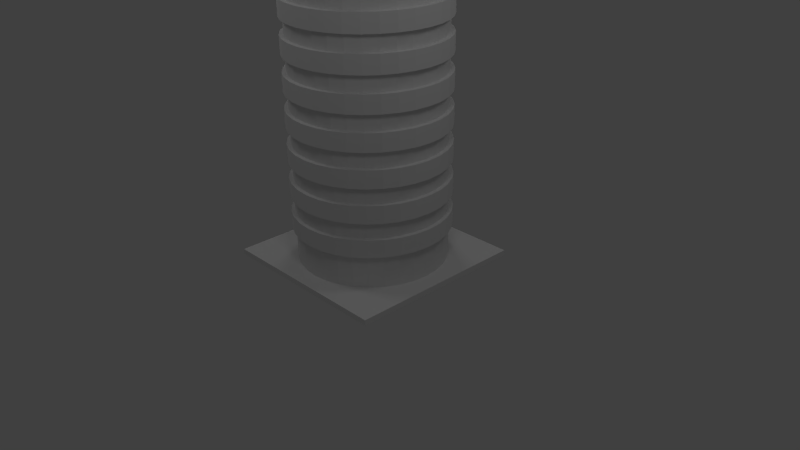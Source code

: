 # Source: pala003.blend  (saved by Blender 2.63.0; exported with 4.5.12 LTS)
import bpy
from mathutils import Matrix  # noqa: F401  (used for matrix-valued properties, if any)

bpy.ops.wm.read_factory_settings(use_empty=True)
scene = bpy.context.scene
scene.name = 'Scene'

# ---- collections
col_collection_1 = bpy.data.collections.new('Collection 1'); scene.collection.children.link(col_collection_1)

# ---- materials (node trees are filled in below, after node groups)
mat_material = bpy.data.materials.new('Material')
mat_material.alpha_threshold = 0.0
mat_material.use_transparent_shadow = False
mat_material.roughness = 0.5
mat_material.line_color = (0.0, 0.0, 0.0, 1.0)

# ---- material node trees

# ---- world
world_world = bpy.data.worlds.new('World'); scene.world = world_world
world_world.color = (0.05088, 0.05088, 0.05088)
world_world.use_sun_shadow = False
world_world.sun_shadow_jitter_overblur = 0.0
world_world.cycles.sampling_method = 'MANUAL'
world_world.cycles.sample_map_resolution = 256

# ---- cameras
cam_camera = bpy.data.cameras.new('Camera')
cam_camera.clip_end = 100.0
cam_camera.lens = 35.0
cam_camera.sensor_width = 32.0
cam_camera.sensor_height = 18.0
cam_camera.ortho_scale = 7.314
cam_camera.dof.focus_distance = 0.0
cam_camera.dof.aperture_fstop = 128.0

# ---- lights
light_lamp_003 = bpy.data.lights.new('Lamp.003', 'POINT')
light_lamp_003.transmission_factor = 0.0
light_lamp_003.cutoff_distance = 30.0
light_lamp_003.energy = 100.0
light_lamp_003.shadow_buffer_clip_start = 1.001
light_lamp_003.shadow_soft_size = 1.0
light_lamp_003.shadow_maximum_resolution = 0.006
light_lamp_003.use_absolute_resolution = True
light_lamp_003.cycles.use_multiple_importance_sampling = False
light_lamp_002 = bpy.data.lights.new('Lamp.002', 'POINT')
light_lamp_002.transmission_factor = 0.0
light_lamp_002.cutoff_distance = 30.0
light_lamp_002.energy = 100.0
light_lamp_002.shadow_buffer_clip_start = 1.001
light_lamp_002.shadow_soft_size = 1.0
light_lamp_002.shadow_maximum_resolution = 0.006
light_lamp_002.use_absolute_resolution = True
light_lamp_002.cycles.use_multiple_importance_sampling = False
light_lamp_001 = bpy.data.lights.new('Lamp.001', 'POINT')
light_lamp_001.transmission_factor = 0.0
light_lamp_001.cutoff_distance = 30.0
light_lamp_001.energy = 100.0
light_lamp_001.shadow_buffer_clip_start = 1.001
light_lamp_001.shadow_soft_size = 1.0
light_lamp_001.shadow_maximum_resolution = 0.006
light_lamp_001.use_absolute_resolution = True
light_lamp_001.cycles.use_multiple_importance_sampling = False
light_lamp = bpy.data.lights.new('Lamp', 'POINT')
light_lamp.transmission_factor = 0.0
light_lamp.cutoff_distance = 30.0
light_lamp.energy = 100.0
light_lamp.shadow_buffer_clip_start = 1.001
light_lamp.shadow_soft_size = 1.0
light_lamp.shadow_maximum_resolution = 0.006
light_lamp.use_absolute_resolution = True
light_lamp.cycles.use_multiple_importance_sampling = False

# ---- meshes
me_cylinder_010 = bpy.data.meshes.new('Cylinder.010')
me_cylinder_010.from_pydata([(-2.789e-09, 1.053, -1.44), (-2.789e-09, 1.053, -1.2), (0.2055, 1.033, -1.44), (0.2055, 1.033, -1.2), (0.4031, 0.9732, -1.44), (0.4031, 0.9732, -1.2), (0.5852, 0.8758, -1.44), (0.5852, 0.8758, -1.2), (0.7448, 0.7448, -1.44), (0.7448, 0.7448, -1.2), (0.8758, 0.5852, -1.44), (0.8758, 0.5852, -1.2), (0.9732, 0.4031, -1.44), (0.9732, 0.4031, -1.2), (1.033, 0.2055, -1.44), (1.033, 0.2055, -1.2), (1.053, 6.239e-08, -1.44), (1.053, 6.239e-08, -1.2), (1.033, -0.2055, -1.44), (1.033, -0.2055, -1.2), (0.9732, -0.4031, -1.44), (0.9732, -0.4031, -1.2), (0.8758, -0.5852, -1.44), (0.8758, -0.5852, -1.2), (0.7448, -0.7448, -1.44), (0.7448, -0.7448, -1.2), (0.5852, -0.8758, -1.44), (0.5852, -0.8758, -1.2), (0.4031, -0.9732, -1.44), (0.4031, -0.9732, -1.2), (0.2055, -1.033, -1.44), (0.2055, -1.033, -1.2), (-3.46e-07, -1.053, -1.44), (-3.46e-07, -1.053, -1.2), (-0.2055, -1.033, -1.44), (-0.2055, -1.033, -1.2), (-0.4031, -0.9732, -1.44), (-0.4031, -0.9732, -1.2), (-0.5852, -0.8758, -1.44), (-0.5852, -0.8758, -1.2), (-0.7448, -0.7448, -1.44), (-0.7448, -0.7448, -1.2), (-0.8758, -0.5852, -1.44), (-0.8758, -0.5852, -1.2), (-0.9732, -0.4031, -1.44), (-0.9732, -0.4031, -1.2), (-1.033, -0.2055, -1.44), (-1.033, -0.2055, -1.2), (-1.053, 1e-06, -1.44), (-1.053, 1e-06, -1.2), (-1.033, 0.2055, -1.44), (-1.033, 0.2055, -1.2), (-0.9732, 0.4031, -1.44), (-0.9732, 0.4031, -1.2), (-0.8758, 0.5852, -1.44), (-0.8758, 0.5852, -1.2), (-0.7448, 0.7448, -1.44), (-0.7448, 0.7448, -1.2), (-0.5852, 0.8759, -1.44), (-0.5852, 0.8759, -1.2), (-0.4031, 0.9732, -1.44), (-0.4031, 0.9732, -1.2), (-0.2055, 1.033, -1.44), (-0.2055, 1.033, -1.2), (-2.789e-09, 1.053, -1.44), (-2.789e-09, 1.053, -1.2), (0.2055, 1.033, -1.44), (0.2055, 1.033, -1.2), (0.4031, 0.9732, -1.44), (0.4031, 0.9732, -1.2), (0.5852, 0.8758, -1.44), (0.5852, 0.8758, -1.2), (0.7448, 0.7448, -1.44), (0.7448, 0.7448, -1.2), (0.8758, 0.5852, -1.44), (0.8758, 0.5852, -1.2), (0.9732, 0.4031, -1.44), (0.9732, 0.4031, -1.2), (1.033, 0.2055, -1.44), (1.033, 0.2055, -1.2), (1.053, 6.239e-08, -1.44), (1.053, 6.239e-08, -1.2), (1.033, -0.2055, -1.44), (1.033, -0.2055, -1.2), (0.9732, -0.4031, -1.44), (0.9732, -0.4031, -1.2), (0.8758, -0.5852, -1.44), (0.8758, -0.5852, -1.2), (0.7448, -0.7448, -1.44), (0.7448, -0.7448, -1.2), (0.5852, -0.8758, -1.44), (0.5852, -0.8758, -1.2), (0.4031, -0.9732, -1.44), (0.4031, -0.9732, -1.2), (0.2055, -1.033, -1.44), (0.2055, -1.033, -1.2), (-3.46e-07, -1.053, -1.44), (-3.46e-07, -1.053, -1.2), (-0.2055, -1.033, -1.44), (-0.2055, -1.033, -1.2), (-0.4031, -0.9732, -1.44), (-0.4031, -0.9732, -1.2), (-0.5852, -0.8758, -1.44), (-0.5852, -0.8758, -1.2), (-0.7448, -0.7448, -1.44), (-0.7448, -0.7448, -1.2), (-0.8758, -0.5852, -1.44), (-0.8758, -0.5852, -1.2), (-0.9732, -0.4031, -1.44), (-0.9732, -0.4031, -1.2), (-1.033, -0.2055, -1.44), (-1.033, -0.2055, -1.2), (-1.053, 1e-06, -1.44), (-1.053, 1e-06, -1.2), (-1.033, 0.2055, -1.44), (-1.033, 0.2055, -1.2), (-0.9732, 0.4031, -1.44), (-0.9732, 0.4031, -1.2), (-0.8758, 0.5852, -1.44), (-0.8758, 0.5852, -1.2), (-0.7448, 0.7448, -1.44), (-0.7448, 0.7448, -1.2), (-0.5852, 0.8759, -1.44), (-0.5852, 0.8759, -1.2), (-0.4031, 0.9732, -1.44), (-0.4031, 0.9732, -1.2), (-0.2055, 1.033, -1.44), (-0.2055, 1.033, -1.2), (-2.789e-09, 1.053, -0.984), (-2.789e-09, 1.053, -0.7438), (0.2055, 1.033, -0.984), (0.2055, 1.033, -0.7438), (0.4031, 0.9732, -0.984), (0.4031, 0.9732, -0.7438), (0.5852, 0.8758, -0.984), (0.5852, 0.8758, -0.7438), (0.7448, 0.7448, -0.984), (0.7448, 0.7448, -0.7438), (0.8758, 0.5852, -0.984), (0.8758, 0.5852, -0.7438), (0.9732, 0.4031, -0.984), (0.9732, 0.4031, -0.7438), (1.033, 0.2055, -0.984), (1.033, 0.2055, -0.7438), (1.053, 6.239e-08, -0.984), (1.053, 6.239e-08, -0.7438), (1.033, -0.2055, -0.984), (1.033, -0.2055, -0.7438), (0.9732, -0.4031, -0.984), (0.9732, -0.4031, -0.7438), (0.8758, -0.5852, -0.984), (0.8758, -0.5852, -0.7438), (0.7448, -0.7448, -0.984), (0.7448, -0.7448, -0.7438), (0.5852, -0.8758, -0.984), (0.5852, -0.8758, -0.7438), (0.4031, -0.9732, -0.984), (0.4031, -0.9732, -0.7438), (0.2055, -1.033, -0.984), (0.2055, -1.033, -0.7438), (-3.46e-07, -1.053, -0.984), (-3.46e-07, -1.053, -0.7438), (-0.2055, -1.033, -0.984), (-0.2055, -1.033, -0.7438), (-0.4031, -0.9732, -0.984), (-0.4031, -0.9732, -0.7438), (-0.5852, -0.8758, -0.984), (-0.5852, -0.8758, -0.7438), (-0.7448, -0.7448, -0.984), (-0.7448, -0.7448, -0.7438), (-0.8758, -0.5852, -0.984), (-0.8758, -0.5852, -0.7438), (-0.9732, -0.4031, -0.984), (-0.9732, -0.4031, -0.7438), (-1.033, -0.2055, -0.984), (-1.033, -0.2055, -0.7438), (-1.053, 1e-06, -0.984), (-1.053, 1e-06, -0.7438), (-1.033, 0.2055, -0.984), (-1.033, 0.2055, -0.7438), (-0.9732, 0.4031, -0.984), (-0.9732, 0.4031, -0.7438), (-0.8758, 0.5852, -0.984), (-0.8758, 0.5852, -0.7438), (-0.7448, 0.7448, -0.984), (-0.7448, 0.7448, -0.7438), (-0.5852, 0.8759, -0.984), (-0.5852, 0.8759, -0.7438), (-0.4031, 0.9732, -0.984), (-0.4031, 0.9732, -0.7438), (-0.2055, 1.033, -0.984), (-0.2055, 1.033, -0.7438), (-2.789e-09, 1.053, -0.984), (-2.789e-09, 1.053, -0.7438), (0.2055, 1.033, -0.984), (0.2055, 1.033, -0.7438), (0.4031, 0.9732, -0.984), (0.4031, 0.9732, -0.7438), (0.5852, 0.8758, -0.984), (0.5852, 0.8758, -0.7438), (0.7448, 0.7448, -0.984), (0.7448, 0.7448, -0.7438), (0.8758, 0.5852, -0.984), (0.8758, 0.5852, -0.7438), (0.9732, 0.4031, -0.984), (0.9732, 0.4031, -0.7438), (1.033, 0.2055, -0.984), (1.033, 0.2055, -0.7438), (1.053, 6.239e-08, -0.984), (1.053, 6.239e-08, -0.7438), (1.033, -0.2055, -0.984), (1.033, -0.2055, -0.7438), (0.9732, -0.4031, -0.984), (0.9732, -0.4031, -0.7438), (0.8758, -0.5852, -0.984), (0.8758, -0.5852, -0.7438), (0.7448, -0.7448, -0.984), (0.7448, -0.7448, -0.7438), (0.5852, -0.8758, -0.984), (0.5852, -0.8758, -0.7438), (0.4031, -0.9732, -0.984), (0.4031, -0.9732, -0.7438), (0.2055, -1.033, -0.984), (0.2055, -1.033, -0.7438), (-3.46e-07, -1.053, -0.984), (-3.46e-07, -1.053, -0.7438), (-0.2055, -1.033, -0.984), (-0.2055, -1.033, -0.7438), (-0.4031, -0.9732, -0.984), (-0.4031, -0.9732, -0.7438), (-0.5852, -0.8758, -0.984), (-0.5852, -0.8758, -0.7438), (-0.7448, -0.7448, -0.984), (-0.7448, -0.7448, -0.7438), (-0.8758, -0.5852, -0.984), (-0.8758, -0.5852, -0.7438), (-0.9732, -0.4031, -0.984), (-0.9732, -0.4031, -0.7438), (-1.033, -0.2055, -0.984), (-1.033, -0.2055, -0.7438), (-1.053, 1e-06, -0.984), (-1.053, 1e-06, -0.7438), (-1.033, 0.2055, -0.984), (-1.033, 0.2055, -0.7438), (-0.9732, 0.4031, -0.984), (-0.9732, 0.4031, -0.7438), (-0.8758, 0.5852, -0.984), (-0.8758, 0.5852, -0.7438), (-0.7448, 0.7448, -0.984), (-0.7448, 0.7448, -0.7438), (-0.5852, 0.8759, -0.984), (-0.5852, 0.8759, -0.7438), (-0.4031, 0.9732, -0.984), (-0.4031, 0.9732, -0.7438), (-0.2055, 1.033, -0.984), (-0.2055, 1.033, -0.7438), (-2.789e-09, 1.053, -0.5281), (-2.789e-09, 1.053, -0.2879), (0.2055, 1.033, -0.5281), (0.2055, 1.033, -0.2879), (0.4031, 0.9732, -0.5281), (0.4031, 0.9732, -0.2879), (0.5852, 0.8758, -0.5281), (0.5852, 0.8758, -0.2879), (0.7448, 0.7448, -0.5281), (0.7448, 0.7448, -0.2879), (0.8758, 0.5852, -0.5281), (0.8758, 0.5852, -0.2879), (0.9732, 0.4031, -0.5281), (0.9732, 0.4031, -0.2879), (1.033, 0.2055, -0.5281), (1.033, 0.2055, -0.2879), (1.053, 6.239e-08, -0.5281), (1.053, 6.239e-08, -0.2879), (1.033, -0.2055, -0.5281), (1.033, -0.2055, -0.2879), (0.9732, -0.4031, -0.5281), (0.9732, -0.4031, -0.2879), (0.8758, -0.5852, -0.5281), (0.8758, -0.5852, -0.2879), (0.7448, -0.7448, -0.5281), (0.7448, -0.7448, -0.2879), (0.5852, -0.8758, -0.5281), (0.5852, -0.8758, -0.2879), (0.4031, -0.9732, -0.5281), (0.4031, -0.9732, -0.2879), (0.2055, -1.033, -0.5281), (0.2055, -1.033, -0.2879), (-3.46e-07, -1.053, -0.5281), (-3.46e-07, -1.053, -0.2879), (-0.2055, -1.033, -0.5281), (-0.2055, -1.033, -0.2879), (-0.4031, -0.9732, -0.5281), (-0.4031, -0.9732, -0.2879), (-0.5852, -0.8758, -0.5281), (-0.5852, -0.8758, -0.2879), (-0.7448, -0.7448, -0.5281), (-0.7448, -0.7448, -0.2879), (-0.8758, -0.5852, -0.5281), (-0.8758, -0.5852, -0.2879), (-0.9732, -0.4031, -0.5281), (-0.9732, -0.4031, -0.2879), (-1.033, -0.2055, -0.5281), (-1.033, -0.2055, -0.2879), (-1.053, 1e-06, -0.5281), (-1.053, 1e-06, -0.2879), (-1.033, 0.2055, -0.5281), (-1.033, 0.2055, -0.2879), (-0.9732, 0.4031, -0.5281), (-0.9732, 0.4031, -0.2879), (-0.8758, 0.5852, -0.5281), (-0.8758, 0.5852, -0.2879), (-0.7448, 0.7448, -0.5281), (-0.7448, 0.7448, -0.2879), (-0.5852, 0.8759, -0.5281), (-0.5852, 0.8759, -0.2879), (-0.4031, 0.9732, -0.5281), (-0.4031, 0.9732, -0.2879), (-0.2055, 1.033, -0.5281), (-0.2055, 1.033, -0.2879), (-2.789e-09, 1.053, -0.5281), (-2.789e-09, 1.053, -0.2879), (0.2055, 1.033, -0.5281), (0.2055, 1.033, -0.2879), (0.4031, 0.9732, -0.5281), (0.4031, 0.9732, -0.2879), (0.5852, 0.8758, -0.5281), (0.5852, 0.8758, -0.2879), (0.7448, 0.7448, -0.5281), (0.7448, 0.7448, -0.2879), (0.8758, 0.5852, -0.5281), (0.8758, 0.5852, -0.2879), (0.9732, 0.4031, -0.5281), (0.9732, 0.4031, -0.2879), (1.033, 0.2055, -0.5281), (1.033, 0.2055, -0.2879), (1.053, 6.239e-08, -0.5281), (1.053, 6.239e-08, -0.2879), (1.033, -0.2055, -0.5281), (1.033, -0.2055, -0.2879), (0.9732, -0.4031, -0.5281), (0.9732, -0.4031, -0.2879), (0.8758, -0.5852, -0.5281), (0.8758, -0.5852, -0.2879), (0.7448, -0.7448, -0.5281), (0.7448, -0.7448, -0.2879), (0.5852, -0.8758, -0.5281), (0.5852, -0.8758, -0.2879), (0.4031, -0.9732, -0.5281), (0.4031, -0.9732, -0.2879), (0.2055, -1.033, -0.5281), (0.2055, -1.033, -0.2879), (-3.46e-07, -1.053, -0.5281), (-3.46e-07, -1.053, -0.2879), (-0.2055, -1.033, -0.5281), (-0.2055, -1.033, -0.2879), (-0.4031, -0.9732, -0.5281), (-0.4031, -0.9732, -0.2879), (-0.5852, -0.8758, -0.5281), (-0.5852, -0.8758, -0.2879), (-0.7448, -0.7448, -0.5281), (-0.7448, -0.7448, -0.2879), (-0.8758, -0.5852, -0.5281), (-0.8758, -0.5852, -0.2879), (-0.9732, -0.4031, -0.5281), (-0.9732, -0.4031, -0.2879), (-1.033, -0.2055, -0.5281), (-1.033, -0.2055, -0.2879), (-1.053, 1e-06, -0.5281), (-1.053, 1e-06, -0.2879), (-1.033, 0.2055, -0.5281), (-1.033, 0.2055, -0.2879), (-0.9732, 0.4031, -0.5281), (-0.9732, 0.4031, -0.2879), (-0.8758, 0.5852, -0.5281), (-0.8758, 0.5852, -0.2879), (-0.7448, 0.7448, -0.5281), (-0.7448, 0.7448, -0.2879), (-0.5852, 0.8759, -0.5281), (-0.5852, 0.8759, -0.2879), (-0.4031, 0.9732, -0.5281), (-0.4031, 0.9732, -0.2879), (-0.2055, 1.033, -0.5281), (-0.2055, 1.033, -0.2879), (-2.789e-09, 1.053, -0.07223), (-2.789e-09, 1.053, 0.168), (0.2055, 1.033, -0.07223), (0.2055, 1.033, 0.168), (0.4031, 0.9732, -0.07223), (0.4031, 0.9732, 0.168), (0.5852, 0.8758, -0.07223), (0.5852, 0.8758, 0.168), (0.7448, 0.7448, -0.07223), (0.7448, 0.7448, 0.168), (0.8758, 0.5852, -0.07223), (0.8758, 0.5852, 0.168), (0.9732, 0.4031, -0.07223), (0.9732, 0.4031, 0.168), (1.033, 0.2055, -0.07223), (1.033, 0.2055, 0.168), (1.053, 6.239e-08, -0.07223), (1.053, 6.239e-08, 0.168), (1.033, -0.2055, -0.07223), (1.033, -0.2055, 0.168), (0.9732, -0.4031, -0.07223), (0.9732, -0.4031, 0.168), (0.8758, -0.5852, -0.07223), (0.8758, -0.5852, 0.168), (0.7448, -0.7448, -0.07223), (0.7448, -0.7448, 0.168), (0.5852, -0.8758, -0.07223), (0.5852, -0.8758, 0.168), (0.4031, -0.9732, -0.07223), (0.4031, -0.9732, 0.168), (0.2055, -1.033, -0.07223), (0.2055, -1.033, 0.168), (-3.46e-07, -1.053, -0.07223), (-3.46e-07, -1.053, 0.168), (-0.2055, -1.033, -0.07223), (-0.2055, -1.033, 0.168), (-0.4031, -0.9732, -0.07223), (-0.4031, -0.9732, 0.168), (-0.5852, -0.8758, -0.07223), (-0.5852, -0.8758, 0.168), (-0.7448, -0.7448, -0.07223), (-0.7448, -0.7448, 0.168), (-0.8758, -0.5852, -0.07223), (-0.8758, -0.5852, 0.168), (-0.9732, -0.4031, -0.07223), (-0.9732, -0.4031, 0.168), (-1.033, -0.2055, -0.07223), (-1.033, -0.2055, 0.168), (-1.053, 1e-06, -0.07223), (-1.053, 1e-06, 0.168), (-1.033, 0.2055, -0.07223), (-1.033, 0.2055, 0.168), (-0.9732, 0.4031, -0.07223), (-0.9732, 0.4031, 0.168), (-0.8758, 0.5852, -0.07223), (-0.8758, 0.5852, 0.168), (-0.7448, 0.7448, -0.07223), (-0.7448, 0.7448, 0.168), (-0.5852, 0.8759, -0.07223), (-0.5852, 0.8759, 0.168), (-0.4031, 0.9732, -0.07223), (-0.4031, 0.9732, 0.168), (-0.2055, 1.033, -0.07223), (-0.2055, 1.033, 0.168), (-2.789e-09, 1.053, -0.07223), (-2.789e-09, 1.053, 0.168), (0.2055, 1.033, -0.07223), (0.2055, 1.033, 0.168), (0.4031, 0.9732, -0.07223), (0.4031, 0.9732, 0.168), (0.5852, 0.8758, -0.07223), (0.5852, 0.8758, 0.168), (0.7448, 0.7448, -0.07223), (0.7448, 0.7448, 0.168), (0.8758, 0.5852, -0.07223), (0.8758, 0.5852, 0.168), (0.9732, 0.4031, -0.07223), (0.9732, 0.4031, 0.168), (1.033, 0.2055, -0.07223), (1.033, 0.2055, 0.168), (1.053, 6.239e-08, -0.07223), (1.053, 6.239e-08, 0.168), (1.033, -0.2055, -0.07223), (1.033, -0.2055, 0.168), (0.9732, -0.4031, -0.07223), (0.9732, -0.4031, 0.168), (0.8758, -0.5852, -0.07223), (0.8758, -0.5852, 0.168), (0.7448, -0.7448, -0.07223), (0.7448, -0.7448, 0.168), (0.5852, -0.8758, -0.07223), (0.5852, -0.8758, 0.168), (0.4031, -0.9732, -0.07223), (0.4031, -0.9732, 0.168), (0.2055, -1.033, -0.07223), (0.2055, -1.033, 0.168), (-3.46e-07, -1.053, -0.07223), (-3.46e-07, -1.053, 0.168), (-0.2055, -1.033, -0.07223), (-0.2055, -1.033, 0.168), (-0.4031, -0.9732, -0.07223), (-0.4031, -0.9732, 0.168), (-0.5852, -0.8758, -0.07223), (-0.5852, -0.8758, 0.168), (-0.7448, -0.7448, -0.07223), (-0.7448, -0.7448, 0.168), (-0.8758, -0.5852, -0.07223), (-0.8758, -0.5852, 0.168), (-0.9732, -0.4031, -0.07223), (-0.9732, -0.4031, 0.168), (-1.033, -0.2055, -0.07223), (-1.033, -0.2055, 0.168), (-1.053, 1e-06, -0.07223), (-1.053, 1e-06, 0.168), (-1.033, 0.2055, -0.07223), (-1.033, 0.2055, 0.168), (-0.9732, 0.4031, -0.07223), (-0.9732, 0.4031, 0.168), (-0.8758, 0.5852, -0.07223), (-0.8758, 0.5852, 0.168), (-0.7448, 0.7448, -0.07223), (-0.7448, 0.7448, 0.168), (-0.5852, 0.8759, -0.07223), (-0.5852, 0.8759, 0.168), (-0.4031, 0.9732, -0.07223), (-0.4031, 0.9732, 0.168), (-0.2055, 1.033, -0.07223), (-0.2055, 1.033, 0.168), (-2.789e-09, 1.053, 0.3836), (-2.789e-09, 1.053, 0.6238), (0.2055, 1.033, 0.3836), (0.2055, 1.033, 0.6238), (0.4031, 0.9732, 0.3836), (0.4031, 0.9732, 0.6238), (0.5852, 0.8758, 0.3836), (0.5852, 0.8758, 0.6238), (0.7448, 0.7448, 0.3836), (0.7448, 0.7448, 0.6238), (0.8758, 0.5852, 0.3836), (0.8758, 0.5852, 0.6238), (0.9732, 0.4031, 0.3836), (0.9732, 0.4031, 0.6238), (1.033, 0.2055, 0.3836), (1.033, 0.2055, 0.6238), (1.053, 6.239e-08, 0.3836), (1.053, 6.239e-08, 0.6238), (1.033, -0.2055, 0.3836), (1.033, -0.2055, 0.6238), (0.9732, -0.4031, 0.3836), (0.9732, -0.4031, 0.6238), (0.8758, -0.5852, 0.3836), (0.8758, -0.5852, 0.6238), (0.7448, -0.7448, 0.3836), (0.7448, -0.7448, 0.6238), (0.5852, -0.8758, 0.3836), (0.5852, -0.8758, 0.6238), (0.4031, -0.9732, 0.3836), (0.4031, -0.9732, 0.6238), (0.2055, -1.033, 0.3836), (0.2055, -1.033, 0.6238), (-3.46e-07, -1.053, 0.3836), (-3.46e-07, -1.053, 0.6238), (-0.2055, -1.033, 0.3836), (-0.2055, -1.033, 0.6238), (-0.4031, -0.9732, 0.3836), (-0.4031, -0.9732, 0.6238), (-0.5852, -0.8758, 0.3836), (-0.5852, -0.8758, 0.6238), (-0.7448, -0.7448, 0.3836), (-0.7448, -0.7448, 0.6238), (-0.8758, -0.5852, 0.3836), (-0.8758, -0.5852, 0.6238), (-0.9732, -0.4031, 0.3836), (-0.9732, -0.4031, 0.6238), (-1.033, -0.2055, 0.3836), (-1.033, -0.2055, 0.6238), (-1.053, 1e-06, 0.3836), (-1.053, 1e-06, 0.6238), (-1.033, 0.2055, 0.3836), (-1.033, 0.2055, 0.6238), (-0.9732, 0.4031, 0.3836), (-0.9732, 0.4031, 0.6238), (-0.8758, 0.5852, 0.3836), (-0.8758, 0.5852, 0.6238), (-0.7448, 0.7448, 0.3836), (-0.7448, 0.7448, 0.6238), (-0.5852, 0.8759, 0.3836), (-0.5852, 0.8759, 0.6238), (-0.4031, 0.9732, 0.3836), (-0.4031, 0.9732, 0.6238), (-0.2055, 1.033, 0.3836), (-0.2055, 1.033, 0.6238), (-2.789e-09, 1.053, 0.3836), (-2.789e-09, 1.053, 0.6238), (0.2055, 1.033, 0.3836), (0.2055, 1.033, 0.6238), (0.4031, 0.9732, 0.3836), (0.4031, 0.9732, 0.6238), (0.5852, 0.8758, 0.3836), (0.5852, 0.8758, 0.6238), (0.7448, 0.7448, 0.3836), (0.7448, 0.7448, 0.6238), (0.8758, 0.5852, 0.3836), (0.8758, 0.5852, 0.6238), (0.9732, 0.4031, 0.3836), (0.9732, 0.4031, 0.6238), (1.033, 0.2055, 0.3836), (1.033, 0.2055, 0.6238), (1.053, 6.239e-08, 0.3836), (1.053, 6.239e-08, 0.6238), (1.033, -0.2055, 0.3836), (1.033, -0.2055, 0.6238), (0.9732, -0.4031, 0.3836), (0.9732, -0.4031, 0.6238), (0.8758, -0.5852, 0.3836), (0.8758, -0.5852, 0.6238), (0.7448, -0.7448, 0.3836), (0.7448, -0.7448, 0.6238), (0.5852, -0.8758, 0.3836), (0.5852, -0.8758, 0.6238), (0.4031, -0.9732, 0.3836), (0.4031, -0.9732, 0.6238), (0.2055, -1.033, 0.3836), (0.2055, -1.033, 0.6238), (-3.46e-07, -1.053, 0.3836), (-3.46e-07, -1.053, 0.6238), (-0.2055, -1.033, 0.3836), (-0.2055, -1.033, 0.6238), (-0.4031, -0.9732, 0.3836), (-0.4031, -0.9732, 0.6238), (-0.5852, -0.8758, 0.3836), (-0.5852, -0.8758, 0.6238), (-0.7448, -0.7448, 0.3836), (-0.7448, -0.7448, 0.6238), (-0.8758, -0.5852, 0.3836), (-0.8758, -0.5852, 0.6238), (-0.9732, -0.4031, 0.3836), (-0.9732, -0.4031, 0.6238), (-1.033, -0.2055, 0.3836), (-1.033, -0.2055, 0.6238), (-1.053, 1e-06, 0.3836), (-1.053, 1e-06, 0.6238), (-1.033, 0.2055, 0.3836), (-1.033, 0.2055, 0.6238), (-0.9732, 0.4031, 0.3836), (-0.9732, 0.4031, 0.6238), (-0.8758, 0.5852, 0.3836), (-0.8758, 0.5852, 0.6238), (-0.7448, 0.7448, 0.3836), (-0.7448, 0.7448, 0.6238), (-0.5852, 0.8759, 0.3836), (-0.5852, 0.8759, 0.6238), (-0.4031, 0.9732, 0.3836), (-0.4031, 0.9732, 0.6238), (-0.2055, 1.033, 0.3836), (-0.2055, 1.033, 0.6238), (-2.789e-09, 1.053, 0.8395), (-2.789e-09, 1.053, 1.08), (0.2055, 1.033, 0.8395), (0.2055, 1.033, 1.08), (0.4031, 0.9732, 0.8395), (0.4031, 0.9732, 1.08), (0.5852, 0.8758, 0.8395), (0.5852, 0.8758, 1.08), (0.7448, 0.7448, 0.8395), (0.7448, 0.7448, 1.08), (0.8758, 0.5852, 0.8395), (0.8758, 0.5852, 1.08), (0.9732, 0.4031, 0.8395), (0.9732, 0.4031, 1.08), (1.033, 0.2055, 0.8395), (1.033, 0.2055, 1.08), (1.053, 6.239e-08, 0.8395), (1.053, 6.239e-08, 1.08), (1.033, -0.2055, 0.8395), (1.033, -0.2055, 1.08), (0.9732, -0.4031, 0.8395), (0.9732, -0.4031, 1.08), (0.8758, -0.5852, 0.8395), (0.8758, -0.5852, 1.08), (0.7448, -0.7448, 0.8395), (0.7448, -0.7448, 1.08), (0.5852, -0.8758, 0.8395), (0.5852, -0.8758, 1.08), (0.4031, -0.9732, 0.8395), (0.4031, -0.9732, 1.08), (0.2055, -1.033, 0.8395), (0.2055, -1.033, 1.08), (-3.46e-07, -1.053, 0.8395), (-3.46e-07, -1.053, 1.08), (-0.2055, -1.033, 0.8395), (-0.2055, -1.033, 1.08), (-0.4031, -0.9732, 0.8395), (-0.4031, -0.9732, 1.08), (-0.5852, -0.8758, 0.8395), (-0.5852, -0.8758, 1.08), (-0.7448, -0.7448, 0.8395), (-0.7448, -0.7448, 1.08), (-0.8758, -0.5852, 0.8395), (-0.8758, -0.5852, 1.08), (-0.9732, -0.4031, 0.8395), (-0.9732, -0.4031, 1.08), (-1.033, -0.2055, 0.8395), (-1.033, -0.2055, 1.08), (-1.053, 1e-06, 0.8395), (-1.053, 1e-06, 1.08), (-1.033, 0.2055, 0.8395), (-1.033, 0.2055, 1.08), (-0.9732, 0.4031, 0.8395), (-0.9732, 0.4031, 1.08), (-0.8758, 0.5852, 0.8395), (-0.8758, 0.5852, 1.08), (-0.7448, 0.7448, 0.8395), (-0.7448, 0.7448, 1.08), (-0.5852, 0.8759, 0.8395), (-0.5852, 0.8759, 1.08), (-0.4031, 0.9732, 0.8395), (-0.4031, 0.9732, 1.08), (-0.2055, 1.033, 0.8395), (-0.2055, 1.033, 1.08), (-2.789e-09, 1.053, 0.8395), (-2.789e-09, 1.053, 1.08), (0.2055, 1.033, 0.8395), (0.2055, 1.033, 1.08), (0.4031, 0.9732, 0.8395), (0.4031, 0.9732, 1.08), (0.5852, 0.8758, 0.8395), (0.5852, 0.8758, 1.08), (0.7448, 0.7448, 0.8395), (0.7448, 0.7448, 1.08), (0.8758, 0.5852, 0.8395), (0.8758, 0.5852, 1.08), (0.9732, 0.4031, 0.8395), (0.9732, 0.4031, 1.08), (1.033, 0.2055, 0.8395), (1.033, 0.2055, 1.08), (1.053, 6.239e-08, 0.8395), (1.053, 6.239e-08, 1.08), (1.033, -0.2055, 0.8395), (1.033, -0.2055, 1.08), (0.9732, -0.4031, 0.8395), (0.9732, -0.4031, 1.08), (0.8758, -0.5852, 0.8395), (0.8758, -0.5852, 1.08), (0.7448, -0.7448, 0.8395), (0.7448, -0.7448, 1.08), (0.5852, -0.8758, 0.8395), (0.5852, -0.8758, 1.08), (0.4031, -0.9732, 0.8395), (0.4031, -0.9732, 1.08), (0.2055, -1.033, 0.8395), (0.2055, -1.033, 1.08), (-3.46e-07, -1.053, 0.8395), (-3.46e-07, -1.053, 1.08), (-0.2055, -1.033, 0.8395), (-0.2055, -1.033, 1.08), (-0.4031, -0.9732, 0.8395), (-0.4031, -0.9732, 1.08), (-0.5852, -0.8758, 0.8395), (-0.5852, -0.8758, 1.08), (-0.7448, -0.7448, 0.8395), (-0.7448, -0.7448, 1.08), (-0.8758, -0.5852, 0.8395), (-0.8758, -0.5852, 1.08), (-0.9732, -0.4031, 0.8395), (-0.9732, -0.4031, 1.08), (-1.033, -0.2055, 0.8395), (-1.033, -0.2055, 1.08), (-1.053, 1e-06, 0.8395), (-1.053, 1e-06, 1.08), (-1.033, 0.2055, 0.8395), (-1.033, 0.2055, 1.08), (-0.9732, 0.4031, 0.8395), (-0.9732, 0.4031, 1.08), (-0.8758, 0.5852, 0.8395), (-0.8758, 0.5852, 1.08), (-0.7448, 0.7448, 0.8395), (-0.7448, 0.7448, 1.08), (-0.5852, 0.8759, 0.8395), (-0.5852, 0.8759, 1.08), (-0.4031, 0.9732, 0.8395), (-0.4031, 0.9732, 1.08), (-0.2055, 1.033, 0.8395), (-0.2055, 1.033, 1.08), (-2.789e-09, 1.053, 1.295), (-2.789e-09, 1.053, 1.536), (0.2055, 1.033, 1.295), (0.2055, 1.033, 1.536), (0.4031, 0.9732, 1.295), (0.4031, 0.9732, 1.536), (0.5852, 0.8758, 1.295), (0.5852, 0.8758, 1.536), (0.7448, 0.7448, 1.295), (0.7448, 0.7448, 1.536), (0.8758, 0.5852, 1.295), (0.8758, 0.5852, 1.536), (0.9732, 0.4031, 1.295), (0.9732, 0.4031, 1.536), (1.033, 0.2055, 1.295), (1.033, 0.2055, 1.536), (1.053, 6.239e-08, 1.295), (1.053, 6.239e-08, 1.536), (1.033, -0.2055, 1.295), (1.033, -0.2055, 1.536), (0.9732, -0.4031, 1.295), (0.9732, -0.4031, 1.536), (0.8758, -0.5852, 1.295), (0.8758, -0.5852, 1.536), (0.7448, -0.7448, 1.295), (0.7448, -0.7448, 1.536), (0.5852, -0.8758, 1.295), (0.5852, -0.8758, 1.536), (0.4031, -0.9732, 1.295), (0.4031, -0.9732, 1.536), (0.2055, -1.033, 1.295), (0.2055, -1.033, 1.536), (-3.46e-07, -1.053, 1.295), (-3.46e-07, -1.053, 1.536), (-0.2055, -1.033, 1.295), (-0.2055, -1.033, 1.536), (-0.4031, -0.9732, 1.295), (-0.4031, -0.9732, 1.536), (-0.5852, -0.8758, 1.295), (-0.5852, -0.8758, 1.536), (-0.7448, -0.7448, 1.295), (-0.7448, -0.7448, 1.536), (-0.8758, -0.5852, 1.295), (-0.8758, -0.5852, 1.536), (-0.9732, -0.4031, 1.295), (-0.9732, -0.4031, 1.536), (-1.033, -0.2055, 1.295), (-1.033, -0.2055, 1.536), (-1.053, 1e-06, 1.295), (-1.053, 1e-06, 1.536), (-1.033, 0.2055, 1.295), (-1.033, 0.2055, 1.536), (-0.9732, 0.4031, 1.295), (-0.9732, 0.4031, 1.536), (-0.8758, 0.5852, 1.295), (-0.8758, 0.5852, 1.536), (-0.7448, 0.7448, 1.295), (-0.7448, 0.7448, 1.536), (-0.5852, 0.8759, 1.295), (-0.5852, 0.8759, 1.536), (-0.4031, 0.9732, 1.295), (-0.4031, 0.9732, 1.536), (-0.2055, 1.033, 1.295), (-0.2055, 1.033, 1.536), (-2.789e-09, 1.053, 1.295), (-2.789e-09, 1.053, 1.536), (0.2055, 1.033, 1.295), (0.2055, 1.033, 1.536), (0.4031, 0.9732, 1.295), (0.4031, 0.9732, 1.536), (0.5852, 0.8758, 1.295), (0.5852, 0.8758, 1.536), (0.7448, 0.7448, 1.295), (0.7448, 0.7448, 1.536), (0.8758, 0.5852, 1.295), (0.8758, 0.5852, 1.536), (0.9732, 0.4031, 1.295), (0.9732, 0.4031, 1.536), (1.033, 0.2055, 1.295), (1.033, 0.2055, 1.536), (1.053, 6.239e-08, 1.295), (1.053, 6.239e-08, 1.536), (1.033, -0.2055, 1.295), (1.033, -0.2055, 1.536), (0.9732, -0.4031, 1.295), (0.9732, -0.4031, 1.536), (0.8758, -0.5852, 1.295), (0.8758, -0.5852, 1.536), (0.7448, -0.7448, 1.295), (0.7448, -0.7448, 1.536), (0.5852, -0.8758, 1.295), (0.5852, -0.8758, 1.536), (0.4031, -0.9732, 1.295), (0.4031, -0.9732, 1.536), (0.2055, -1.033, 1.295), (0.2055, -1.033, 1.536), (-3.46e-07, -1.053, 1.295), (-3.46e-07, -1.053, 1.536), (-0.2055, -1.033, 1.295), (-0.2055, -1.033, 1.536), (-0.4031, -0.9732, 1.295), (-0.4031, -0.9732, 1.536), (-0.5852, -0.8758, 1.295), (-0.5852, -0.8758, 1.536), (-0.7448, -0.7448, 1.295), (-0.7448, -0.7448, 1.536), (-0.8758, -0.5852, 1.295), (-0.8758, -0.5852, 1.536), (-0.9732, -0.4031, 1.295), (-0.9732, -0.4031, 1.536), (-1.033, -0.2055, 1.295), (-1.033, -0.2055, 1.536), (-1.053, 1e-06, 1.295), (-1.053, 1e-06, 1.536), (-1.033, 0.2055, 1.295), (-1.033, 0.2055, 1.536), (-0.9732, 0.4031, 1.295), (-0.9732, 0.4031, 1.536), (-0.8758, 0.5852, 1.295), (-0.8758, 0.5852, 1.536), (-0.7448, 0.7448, 1.295), (-0.7448, 0.7448, 1.536), (-0.5852, 0.8759, 1.295), (-0.5852, 0.8759, 1.536), (-0.4031, 0.9732, 1.295), (-0.4031, 0.9732, 1.536), (-0.2055, 1.033, 1.295), (-0.2055, 1.033, 1.536), (-2.789e-09, 1.053, 1.751), (-2.789e-09, 1.053, 1.991), (0.2055, 1.033, 1.751), (0.2055, 1.033, 1.991), (0.4031, 0.9732, 1.751), (0.4031, 0.9732, 1.991), (0.5852, 0.8758, 1.751), (0.5852, 0.8758, 1.991), (0.7448, 0.7448, 1.751), (0.7448, 0.7448, 1.991), (0.8758, 0.5852, 1.751), (0.8758, 0.5852, 1.991), (0.9732, 0.4031, 1.751), (0.9732, 0.4031, 1.991), (1.033, 0.2055, 1.751), (1.033, 0.2055, 1.991), (1.053, 6.239e-08, 1.751), (1.053, 6.239e-08, 1.991), (1.033, -0.2055, 1.751), (1.033, -0.2055, 1.991), (0.9732, -0.4031, 1.751), (0.9732, -0.4031, 1.991), (0.8758, -0.5852, 1.751), (0.8758, -0.5852, 1.991), (0.7448, -0.7448, 1.751), (0.7448, -0.7448, 1.991), (0.5852, -0.8758, 1.751), (0.5852, -0.8758, 1.991), (0.4031, -0.9732, 1.751), (0.4031, -0.9732, 1.991), (0.2055, -1.033, 1.751), (0.2055, -1.033, 1.991), (-3.46e-07, -1.053, 1.751), (-3.46e-07, -1.053, 1.991), (-0.2055, -1.033, 1.751), (-0.2055, -1.033, 1.991), (-0.4031, -0.9732, 1.751), (-0.4031, -0.9732, 1.991), (-0.5852, -0.8758, 1.751), (-0.5852, -0.8758, 1.991), (-0.7448, -0.7448, 1.751), (-0.7448, -0.7448, 1.991), (-0.8758, -0.5852, 1.751), (-0.8758, -0.5852, 1.991), (-0.9732, -0.4031, 1.751), (-0.9732, -0.4031, 1.991), (-1.033, -0.2055, 1.751), (-1.033, -0.2055, 1.991), (-1.053, 1e-06, 1.751), (-1.053, 1e-06, 1.991), (-1.033, 0.2055, 1.751), (-1.033, 0.2055, 1.991), (-0.9732, 0.4031, 1.751), (-0.9732, 0.4031, 1.991), (-0.8758, 0.5852, 1.751), (-0.8758, 0.5852, 1.991), (-0.7448, 0.7448, 1.751), (-0.7448, 0.7448, 1.991), (-0.5852, 0.8759, 1.751), (-0.5852, 0.8759, 1.991), (-0.4031, 0.9732, 1.751), (-0.4031, 0.9732, 1.991), (-0.2055, 1.033, 1.751), (-0.2055, 1.033, 1.991), (-2.789e-09, 1.053, 1.751), (-2.789e-09, 1.053, 1.991), (0.2055, 1.033, 1.751), (0.2055, 1.033, 1.991), (0.4031, 0.9732, 1.751), (0.4031, 0.9732, 1.991), (0.5852, 0.8758, 1.751), (0.5852, 0.8758, 1.991), (0.7448, 0.7448, 1.751), (0.7448, 0.7448, 1.991), (0.8758, 0.5852, 1.751), (0.8758, 0.5852, 1.991), (0.9732, 0.4031, 1.751), (0.9732, 0.4031, 1.991), (1.033, 0.2055, 1.751), (1.033, 0.2055, 1.991), (1.053, 6.239e-08, 1.751), (1.053, 6.239e-08, 1.991), (1.033, -0.2055, 1.751), (1.033, -0.2055, 1.991), (0.9732, -0.4031, 1.751), (0.9732, -0.4031, 1.991), (0.8758, -0.5852, 1.751), (0.8758, -0.5852, 1.991), (0.7448, -0.7448, 1.751), (0.7448, -0.7448, 1.991), (0.5852, -0.8758, 1.751), (0.5852, -0.8758, 1.991), (0.4031, -0.9732, 1.751), (0.4031, -0.9732, 1.991), (0.2055, -1.033, 1.751), (0.2055, -1.033, 1.991), (-3.46e-07, -1.053, 1.751), (-3.46e-07, -1.053, 1.991), (-0.2055, -1.033, 1.751), (-0.2055, -1.033, 1.991), (-0.4031, -0.9732, 1.751), (-0.4031, -0.9732, 1.991), (-0.5852, -0.8758, 1.751), (-0.5852, -0.8758, 1.991), (-0.7448, -0.7448, 1.751), (-0.7448, -0.7448, 1.991), (-0.8758, -0.5852, 1.751), (-0.8758, -0.5852, 1.991), (-0.9732, -0.4031, 1.751), (-0.9732, -0.4031, 1.991), (-1.033, -0.2055, 1.751), (-1.033, -0.2055, 1.991), (-1.053, 1e-06, 1.751), (-1.053, 1e-06, 1.991), (-1.033, 0.2055, 1.751), (-1.033, 0.2055, 1.991), (-0.9732, 0.4031, 1.751), (-0.9732, 0.4031, 1.991), (-0.8758, 0.5852, 1.751), (-0.8758, 0.5852, 1.991), (-0.7448, 0.7448, 1.751), (-0.7448, 0.7448, 1.991), (-0.5852, 0.8759, 1.751), (-0.5852, 0.8759, 1.991), (-0.4031, 0.9732, 1.751), (-0.4031, 0.9732, 1.991), (-0.2055, 1.033, 1.751), (-0.2055, 1.033, 1.991), (-2.789e-09, 1.053, 2.207), (-2.789e-09, 1.053, 2.447), (0.2055, 1.033, 2.207), (0.2055, 1.033, 2.447), (0.4031, 0.9732, 2.207), (0.4031, 0.9732, 2.447), (0.5852, 0.8758, 2.207), (0.5852, 0.8758, 2.447), (0.7448, 0.7448, 2.207), (0.7448, 0.7448, 2.447), (0.8758, 0.5852, 2.207), (0.8758, 0.5852, 2.447), (0.9732, 0.4031, 2.207), (0.9732, 0.4031, 2.447), (1.033, 0.2055, 2.207), (1.033, 0.2055, 2.447), (1.053, 6.239e-08, 2.207), (1.053, 6.239e-08, 2.447), (1.033, -0.2055, 2.207), (1.033, -0.2055, 2.447), (0.9732, -0.4031, 2.207), (0.9732, -0.4031, 2.447), (0.8758, -0.5852, 2.207), (0.8758, -0.5852, 2.447), (0.7448, -0.7448, 2.207), (0.7448, -0.7448, 2.447), (0.5852, -0.8758, 2.207), (0.5852, -0.8758, 2.447), (0.4031, -0.9732, 2.207), (0.4031, -0.9732, 2.447), (0.2055, -1.033, 2.207), (0.2055, -1.033, 2.447), (-3.46e-07, -1.053, 2.207), (-3.46e-07, -1.053, 2.447), (-0.2055, -1.033, 2.207), (-0.2055, -1.033, 2.447), (-0.4031, -0.9732, 2.207), (-0.4031, -0.9732, 2.447), (-0.5852, -0.8758, 2.207), (-0.5852, -0.8758, 2.447), (-0.7448, -0.7448, 2.207), (-0.7448, -0.7448, 2.447), (-0.8758, -0.5852, 2.207), (-0.8758, -0.5852, 2.447), (-0.9732, -0.4031, 2.207), (-0.9732, -0.4031, 2.447), (-1.033, -0.2055, 2.207), (-1.033, -0.2055, 2.447), (-1.053, 1e-06, 2.207), (-1.053, 1e-06, 2.447), (-1.033, 0.2055, 2.207), (-1.033, 0.2055, 2.447), (-0.9732, 0.4031, 2.207), (-0.9732, 0.4031, 2.447), (-0.8758, 0.5852, 2.207), (-0.8758, 0.5852, 2.447), (-0.7448, 0.7448, 2.207), (-0.7448, 0.7448, 2.447), (-0.5852, 0.8759, 2.207), (-0.5852, 0.8759, 2.447), (-0.4031, 0.9732, 2.207), (-0.4031, 0.9732, 2.447), (-0.2055, 1.033, 2.207), (-0.2055, 1.033, 2.447), (-2.789e-09, 1.053, 2.207), (-2.789e-09, 1.053, 2.447), (0.2055, 1.033, 2.207), (0.2055, 1.033, 2.447), (0.4031, 0.9732, 2.207), (0.4031, 0.9732, 2.447), (0.5852, 0.8758, 2.207), (0.5852, 0.8758, 2.447), (0.7448, 0.7448, 2.207), (0.7448, 0.7448, 2.447), (0.8758, 0.5852, 2.207), (0.8758, 0.5852, 2.447), (0.9732, 0.4031, 2.207), (0.9732, 0.4031, 2.447), (1.033, 0.2055, 2.207), (1.033, 0.2055, 2.447), (1.053, 6.239e-08, 2.207), (1.053, 6.239e-08, 2.447), (1.033, -0.2055, 2.207), (1.033, -0.2055, 2.447), (0.9732, -0.4031, 2.207), (0.9732, -0.4031, 2.447), (0.8758, -0.5852, 2.207), (0.8758, -0.5852, 2.447), (0.7448, -0.7448, 2.207), (0.7448, -0.7448, 2.447), (0.5852, -0.8758, 2.207), (0.5852, -0.8758, 2.447), (0.4031, -0.9732, 2.207), (0.4031, -0.9732, 2.447), (0.2055, -1.033, 2.207), (0.2055, -1.033, 2.447), (-3.46e-07, -1.053, 2.207), (-3.46e-07, -1.053, 2.447), (-0.2055, -1.033, 2.207), (-0.2055, -1.033, 2.447), (-0.4031, -0.9732, 2.207), (-0.4031, -0.9732, 2.447), (-0.5852, -0.8758, 2.207), (-0.5852, -0.8758, 2.447), (-0.7448, -0.7448, 2.207), (-0.7448, -0.7448, 2.447), (-0.8758, -0.5852, 2.207), (-0.8758, -0.5852, 2.447), (-0.9732, -0.4031, 2.207), (-0.9732, -0.4031, 2.447), (-1.033, -0.2055, 2.207), (-1.033, -0.2055, 2.447), (-1.053, 1e-06, 2.207), (-1.053, 1e-06, 2.447), (-1.033, 0.2055, 2.207), (-1.033, 0.2055, 2.447), (-0.9732, 0.4031, 2.207), (-0.9732, 0.4031, 2.447), (-0.8758, 0.5852, 2.207), (-0.8758, 0.5852, 2.447), (-0.7448, 0.7448, 2.207), (-0.7448, 0.7448, 2.447), (-0.5852, 0.8759, 2.207), (-0.5852, 0.8759, 2.447), (-0.4031, 0.9732, 2.207), (-0.4031, 0.9732, 2.447), (-0.2055, 1.033, 2.207), (-0.2055, 1.033, 2.447), (0.0, 1.0, -1.935), (-2.311e-09, 0.9967, 2.739), (0.1951, 0.9808, -1.935), (0.1945, 0.9776, 2.739), (0.3827, 0.9239, -1.935), (0.3814, 0.9209, 2.739), (0.5556, 0.8315, -1.935), (0.5538, 0.8288, 2.739), (0.7071, 0.7071, -1.935), (0.7048, 0.7048, 2.739), (0.8315, 0.5556, -1.935), (0.8288, 0.5538, 2.739), (0.9239, 0.3827, -1.935), (0.9209, 0.3814, 2.739), (0.9808, 0.1951, -1.935), (0.9776, 0.1945, 2.739), (1.0, 7.55e-08, -1.935), (0.9967, 7.803e-08, 2.739), (0.9808, -0.1951, -1.935), (0.9776, -0.1945, 2.739), (0.9239, -0.3827, -1.935), (0.9209, -0.3814, 2.739), (0.8315, -0.5556, -1.935), (0.8288, -0.5538, 2.739), (0.7071, -0.7071, -1.935), (0.7048, -0.7048, 2.739), (0.5556, -0.8315, -1.935), (0.3827, -0.9239, -1.935), (0.1951, -0.9808, -1.935), (-3.258e-07, -1.0, -1.935), (-0.1951, -0.9808, -1.935), (-0.3827, -0.9239, -1.935), (-0.5556, -0.8315, -1.935), (-0.7071, -0.7071, -1.935), (-0.8315, -0.5556, -1.935), (-0.9239, -0.3827, -1.935), (-0.9808, -0.1951, -1.935), (-1.0, 9.656e-07, -1.935), (-0.9808, 0.1951, -1.935), (-0.9239, 0.3827, -1.935), (-0.8315, 0.5556, -1.935), (-0.7071, 0.7071, -1.935), (-0.5556, 0.8315, -1.935), (-0.5538, 0.8288, 2.739), (-0.3827, 0.9239, -1.935), (-0.3814, 0.9209, 2.739), (-0.1951, 0.9808, -1.935), (-0.1945, 0.9776, 2.739), (0.0, 1.0, -1.935), (0.1951, 0.9808, -1.935), (0.3827, 0.9239, -1.935), (0.5556, 0.8315, -1.935), (0.7071, 0.7071, -1.935), (0.8315, 0.5556, -1.935), (0.9239, 0.3827, -1.935), (0.9808, 0.1951, -1.935), (1.0, 7.55e-08, -1.935), (0.9808, -0.1951, -1.935), (0.9239, -0.3827, -1.935), (0.8315, -0.5556, -1.935), (0.7071, -0.7071, -1.935), (0.5556, -0.8315, -1.935), (0.5556, -0.8315, 2.739), (0.3827, -0.9239, -1.935), (0.3827, -0.9239, 2.739), (0.1951, -0.9808, -1.935), (0.1951, -0.9808, 2.739), (-3.258e-07, -1.0, -1.935), (-3.258e-07, -1.0, 2.739), (-0.1951, -0.9808, -1.935), (-0.1951, -0.9808, 2.739), (-0.3827, -0.9239, -1.935), (-0.3827, -0.9239, 2.739), (-0.5556, -0.8315, -1.935), (-0.5556, -0.8315, 2.739), (-0.7071, -0.7071, -1.935), (-0.7071, -0.7071, 2.739), (-0.8315, -0.5556, -1.935), (-0.8315, -0.5556, 2.739), (-0.9239, -0.3827, -1.935), (-0.9239, -0.3827, 2.739), (-0.9808, -0.1951, -1.935), (-0.9808, -0.1951, 2.739), (-1.0, 9.656e-07, -1.935), (-1.0, 9.656e-07, 2.739), (-0.9808, 0.1951, -1.935), (-0.9808, 0.1951, 2.739), (-0.9239, 0.3827, -1.935), (-0.9239, 0.3827, 2.739), (-0.8315, 0.5556, -1.935), (-0.8315, 0.5556, 2.739), (-0.7071, 0.7071, -1.935), (-0.7071, 0.7071, 2.739), (-0.5556, 0.8315, -1.935), (-0.3827, 0.9239, -1.935), (-0.1951, 0.9808, -1.935), (-1.237, -1.237, -1.955), (-1.237, 1.237, -1.955), (1.237, 1.237, -1.955), (1.237, -1.237, -1.955), (-1.237, -1.237, -1.882), (-1.237, 1.237, -1.882), (1.237, 1.237, -1.882), (1.237, -1.237, -1.882)], [], [(124, 125, 127, 126), (126, 127, 65, 64), (122, 123, 125, 124), (120, 121, 123, 122), (118, 119, 121, 120), (116, 117, 119, 118), (114, 115, 117, 116), (112, 113, 115, 114), (110, 111, 113, 112), (108, 109, 111, 110), (106, 107, 109, 108), (104, 105, 107, 106), (102, 103, 105, 104), (100, 101, 103, 102), (98, 99, 101, 100), (96, 97, 99, 98), (94, 95, 97, 96), (92, 93, 95, 94), (90, 91, 93, 92), (88, 89, 91, 90), (86, 87, 89, 88), (84, 85, 87, 86), (82, 83, 85, 84), (80, 81, 83, 82), (78, 79, 81, 80), (76, 77, 79, 78), (74, 75, 77, 76), (72, 73, 75, 74), (70, 71, 73, 72), (68, 69, 71, 70), (3, 1, 63, 61, 59, 57, 55, 53, 51, 49, 47, 45, 43, 41, 39, 37, 35, 33, 31, 29, 27, 25, 23, 21, 19, 17, 15, 13, 11, 9, 7, 5), (66, 67, 69, 68), (64, 65, 67, 66), (0, 2, 4, 6, 8, 10, 12, 14, 16, 18, 20, 22, 24, 26, 28, 30, 32, 34, 36, 38, 40, 42, 44, 46, 48, 50, 52, 54, 56, 58, 60, 62), (252, 253, 255, 254), (254, 255, 193, 192), (250, 251, 253, 252), (248, 249, 251, 250), (246, 247, 249, 248), (244, 245, 247, 246), (242, 243, 245, 244), (240, 241, 243, 242), (238, 239, 241, 240), (236, 237, 239, 238), (234, 235, 237, 236), (232, 233, 235, 234), (230, 231, 233, 232), (228, 229, 231, 230), (226, 227, 229, 228), (224, 225, 227, 226), (222, 223, 225, 224), (220, 221, 223, 222), (218, 219, 221, 220), (216, 217, 219, 218), (214, 215, 217, 216), (212, 213, 215, 214), (210, 211, 213, 212), (208, 209, 211, 210), (206, 207, 209, 208), (204, 205, 207, 206), (202, 203, 205, 204), (200, 201, 203, 202), (198, 199, 201, 200), (196, 197, 199, 198), (131, 129, 191, 189, 187, 185, 183, 181, 179, 177, 175, 173, 171, 169, 167, 165, 163, 161, 159, 157, 155, 153, 151, 149, 147, 145, 143, 141, 139, 137, 135, 133), (194, 195, 197, 196), (192, 193, 195, 194), (128, 130, 132, 134, 136, 138, 140, 142, 144, 146, 148, 150, 152, 154, 156, 158, 160, 162, 164, 166, 168, 170, 172, 174, 176, 178, 180, 182, 184, 186, 188, 190), (380, 381, 383, 382), (382, 383, 321, 320), (378, 379, 381, 380), (376, 377, 379, 378), (374, 375, 377, 376), (372, 373, 375, 374), (370, 371, 373, 372), (368, 369, 371, 370), (366, 367, 369, 368), (364, 365, 367, 366), (362, 363, 365, 364), (360, 361, 363, 362), (358, 359, 361, 360), (356, 357, 359, 358), (354, 355, 357, 356), (352, 353, 355, 354), (350, 351, 353, 352), (348, 349, 351, 350), (346, 347, 349, 348), (344, 345, 347, 346), (342, 343, 345, 344), (340, 341, 343, 342), (338, 339, 341, 340), (336, 337, 339, 338), (334, 335, 337, 336), (332, 333, 335, 334), (330, 331, 333, 332), (328, 329, 331, 330), (326, 327, 329, 328), (324, 325, 327, 326), (259, 257, 319, 317, 315, 313, 311, 309, 307, 305, 303, 301, 299, 297, 295, 293, 291, 289, 287, 285, 283, 281, 279, 277, 275, 273, 271, 269, 267, 265, 263, 261), (322, 323, 325, 324), (320, 321, 323, 322), (256, 258, 260, 262, 264, 266, 268, 270, 272, 274, 276, 278, 280, 282, 284, 286, 288, 290, 292, 294, 296, 298, 300, 302, 304, 306, 308, 310, 312, 314, 316, 318), (508, 509, 511, 510), (510, 511, 449, 448), (506, 507, 509, 508), (504, 505, 507, 506), (502, 503, 505, 504), (500, 501, 503, 502), (498, 499, 501, 500), (496, 497, 499, 498), (494, 495, 497, 496), (492, 493, 495, 494), (490, 491, 493, 492), (488, 489, 491, 490), (486, 487, 489, 488), (484, 485, 487, 486), (482, 483, 485, 484), (480, 481, 483, 482), (478, 479, 481, 480), (476, 477, 479, 478), (474, 475, 477, 476), (472, 473, 475, 474), (470, 471, 473, 472), (468, 469, 471, 470), (466, 467, 469, 468), (464, 465, 467, 466), (462, 463, 465, 464), (460, 461, 463, 462), (458, 459, 461, 460), (456, 457, 459, 458), (454, 455, 457, 456), (452, 453, 455, 454), (387, 385, 447, 445, 443, 441, 439, 437, 435, 433, 431, 429, 427, 425, 423, 421, 419, 417, 415, 413, 411, 409, 407, 405, 403, 401, 399, 397, 395, 393, 391, 389), (450, 451, 453, 452), (448, 449, 451, 450), (384, 386, 388, 390, 392, 394, 396, 398, 400, 402, 404, 406, 408, 410, 412, 414, 416, 418, 420, 422, 424, 426, 428, 430, 432, 434, 436, 438, 440, 442, 444, 446), (636, 637, 639, 638), (638, 639, 577, 576), (634, 635, 637, 636), (632, 633, 635, 634), (630, 631, 633, 632), (628, 629, 631, 630), (626, 627, 629, 628), (624, 625, 627, 626), (622, 623, 625, 624), (620, 621, 623, 622), (618, 619, 621, 620), (616, 617, 619, 618), (614, 615, 617, 616), (612, 613, 615, 614), (610, 611, 613, 612), (608, 609, 611, 610), (606, 607, 609, 608), (604, 605, 607, 606), (602, 603, 605, 604), (600, 601, 603, 602), (598, 599, 601, 600), (596, 597, 599, 598), (594, 595, 597, 596), (592, 593, 595, 594), (590, 591, 593, 592), (588, 589, 591, 590), (586, 587, 589, 588), (584, 585, 587, 586), (582, 583, 585, 584), (580, 581, 583, 582), (515, 513, 575, 573, 571, 569, 567, 565, 563, 561, 559, 557, 555, 553, 551, 549, 547, 545, 543, 541, 539, 537, 535, 533, 531, 529, 527, 525, 523, 521, 519, 517), (578, 579, 581, 580), (576, 577, 579, 578), (512, 514, 516, 518, 520, 522, 524, 526, 528, 530, 532, 534, 536, 538, 540, 542, 544, 546, 548, 550, 552, 554, 556, 558, 560, 562, 564, 566, 568, 570, 572, 574), (764, 765, 767, 766), (766, 767, 705, 704), (762, 763, 765, 764), (760, 761, 763, 762), (758, 759, 761, 760), (756, 757, 759, 758), (754, 755, 757, 756), (752, 753, 755, 754), (750, 751, 753, 752), (748, 749, 751, 750), (746, 747, 749, 748), (744, 745, 747, 746), (742, 743, 745, 744), (740, 741, 743, 742), (738, 739, 741, 740), (736, 737, 739, 738), (734, 735, 737, 736), (732, 733, 735, 734), (730, 731, 733, 732), (728, 729, 731, 730), (726, 727, 729, 728), (724, 725, 727, 726), (722, 723, 725, 724), (720, 721, 723, 722), (718, 719, 721, 720), (716, 717, 719, 718), (714, 715, 717, 716), (712, 713, 715, 714), (710, 711, 713, 712), (708, 709, 711, 710), (643, 641, 703, 701, 699, 697, 695, 693, 691, 689, 687, 685, 683, 681, 679, 677, 675, 673, 671, 669, 667, 665, 663, 661, 659, 657, 655, 653, 651, 649, 647, 645), (706, 707, 709, 708), (704, 705, 707, 706), (640, 642, 644, 646, 648, 650, 652, 654, 656, 658, 660, 662, 664, 666, 668, 670, 672, 674, 676, 678, 680, 682, 684, 686, 688, 690, 692, 694, 696, 698, 700, 702), (892, 893, 895, 894), (894, 895, 833, 832), (890, 891, 893, 892), (888, 889, 891, 890), (886, 887, 889, 888), (884, 885, 887, 886), (882, 883, 885, 884), (880, 881, 883, 882), (878, 879, 881, 880), (876, 877, 879, 878), (874, 875, 877, 876), (872, 873, 875, 874), (870, 871, 873, 872), (868, 869, 871, 870), (866, 867, 869, 868), (864, 865, 867, 866), (862, 863, 865, 864), (860, 861, 863, 862), (858, 859, 861, 860), (856, 857, 859, 858), (854, 855, 857, 856), (852, 853, 855, 854), (850, 851, 853, 852), (848, 849, 851, 850), (846, 847, 849, 848), (844, 845, 847, 846), (842, 843, 845, 844), (840, 841, 843, 842), (838, 839, 841, 840), (836, 837, 839, 838), (771, 769, 831, 829, 827, 825, 823, 821, 819, 817, 815, 813, 811, 809, 807, 805, 803, 801, 799, 797, 795, 793, 791, 789, 787, 785, 783, 781, 779, 777, 775, 773), (834, 835, 837, 836), (832, 833, 835, 834), (768, 770, 772, 774, 776, 778, 780, 782, 784, 786, 788, 790, 792, 794, 796, 798, 800, 802, 804, 806, 808, 810, 812, 814, 816, 818, 820, 822, 824, 826, 828, 830), (1020, 1021, 1023, 1022), (1022, 1023, 961, 960), (1018, 1019, 1021, 1020), (1016, 1017, 1019, 1018), (1014, 1015, 1017, 1016), (1012, 1013, 1015, 1014), (1010, 1011, 1013, 1012), (1008, 1009, 1011, 1010), (1006, 1007, 1009, 1008), (1004, 1005, 1007, 1006), (1002, 1003, 1005, 1004), (1000, 1001, 1003, 1002), (998, 999, 1001, 1000), (996, 997, 999, 998), (994, 995, 997, 996), (992, 993, 995, 994), (990, 991, 993, 992), (988, 989, 991, 990), (986, 987, 989, 988), (984, 985, 987, 986), (982, 983, 985, 984), (980, 981, 983, 982), (978, 979, 981, 980), (976, 977, 979, 978), (974, 975, 977, 976), (972, 973, 975, 974), (970, 971, 973, 972), (968, 969, 971, 970), (966, 967, 969, 968), (964, 965, 967, 966), (899, 897, 959, 957, 955, 953, 951, 949, 947, 945, 943, 941, 939, 937, 935, 933, 931, 929, 927, 925, 923, 921, 919, 917, 915, 913, 911, 909, 907, 905, 903, 901), (962, 963, 965, 964), (960, 961, 963, 962), (896, 898, 900, 902, 904, 906, 908, 910, 912, 914, 916, 918, 920, 922, 924, 926, 928, 930, 932, 934, 936, 938, 940, 942, 944, 946, 948, 950, 952, 954, 956, 958), (1148, 1149, 1151, 1150), (1150, 1151, 1089, 1088), (1146, 1147, 1149, 1148), (1144, 1145, 1147, 1146), (1142, 1143, 1145, 1144), (1140, 1141, 1143, 1142), (1138, 1139, 1141, 1140), (1136, 1137, 1139, 1138), (1134, 1135, 1137, 1136), (1132, 1133, 1135, 1134), (1130, 1131, 1133, 1132), (1128, 1129, 1131, 1130), (1126, 1127, 1129, 1128), (1124, 1125, 1127, 1126), (1122, 1123, 1125, 1124), (1120, 1121, 1123, 1122), (1118, 1119, 1121, 1120), (1116, 1117, 1119, 1118), (1114, 1115, 1117, 1116), (1112, 1113, 1115, 1114), (1110, 1111, 1113, 1112), (1108, 1109, 1111, 1110), (1106, 1107, 1109, 1108), (1104, 1105, 1107, 1106), (1102, 1103, 1105, 1104), (1100, 1101, 1103, 1102), (1098, 1099, 1101, 1100), (1096, 1097, 1099, 1098), (1094, 1095, 1097, 1096), (1092, 1093, 1095, 1094), (1027, 1025, 1087, 1085, 1083, 1081, 1079, 1077, 1075, 1073, 1071, 1069, 1067, 1065, 1063, 1061, 1059, 1057, 1055, 1053, 1051, 1049, 1047, 1045, 1043, 1041, 1039, 1037, 1035, 1033, 1031, 1029), (1090, 1091, 1093, 1092), (1088, 1089, 1091, 1090), (1024, 1026, 1028, 1030, 1032, 1034, 1036, 1038, 1040, 1042, 1044, 1046, 1048, 1050, 1052, 1054, 1056, 1058, 1060, 1062, 1064, 1066, 1068, 1070, 1072, 1074, 1076, 1078, 1080, 1082, 1084, 1086), (1241, 1242, 1244, 1243), (1239, 1240, 1242, 1241), (1237, 1238, 1240, 1239), (1235, 1236, 1238, 1237), (1233, 1234, 1236, 1235), (1231, 1232, 1234, 1233), (1229, 1230, 1232, 1231), (1227, 1228, 1230, 1229), (1225, 1226, 1228, 1227), (1223, 1224, 1226, 1225), (1221, 1222, 1224, 1223), (1219, 1220, 1222, 1221), (1217, 1218, 1220, 1219), (1215, 1216, 1218, 1217), (1213, 1214, 1216, 1215), (1152, 1154, 1156, 1158, 1160, 1162, 1164, 1166, 1168, 1170, 1172, 1174, 1176, 1178, 1179, 1180, 1181, 1182, 1183, 1184, 1185, 1186, 1187, 1188, 1189, 1190, 1191, 1192, 1193, 1194, 1196, 1198), (1252, 1253, 1249, 1248), (1253, 1254, 1250, 1249), (1254, 1255, 1251, 1250), (1255, 1252, 1248, 1251), (1248, 1249, 1250, 1251), (1255, 1254, 1253, 1252), (1246, 1197, 1199, 1247), (1247, 1199, 1153, 1200), (1245, 1195, 1197, 1246), (1243, 1244, 1195, 1245), (1212, 1177, 1214, 1213), (1211, 1175, 1177, 1212), (1210, 1173, 1175, 1211), (1209, 1171, 1173, 1210), (1208, 1169, 1171, 1209), (1207, 1167, 1169, 1208), (1206, 1165, 1167, 1207), (1205, 1163, 1165, 1206), (1204, 1161, 1163, 1205), (1203, 1159, 1161, 1204), (1202, 1157, 1159, 1203), (1155, 1153, 1199, 1197, 1195, 1244, 1242, 1240, 1238, 1236, 1234, 1232, 1230, 1228, 1226, 1224, 1222, 1220, 1218, 1216, 1214, 1177, 1175, 1173, 1171, 1169, 1167, 1165, 1163, 1161, 1159, 1157), (1201, 1155, 1157, 1202), (1200, 1153, 1155, 1201)])
_uv = me_cylinder_010.uv_layers.new(name='UVMap')
_uv.uv.foreach_set('vector', [0.2905, 0.2353, 0.2905, 0.05973, 0.466, 0.05973, 0.466, 0.2353, 0.2905, 0.2353, 0.2905, 0.05973, 0.466, 0.05973, 0.466, 0.2353, 0.2905, 0.2353, 0.2905, 0.05973, 0.466, 0.05973, 0.466, 0.2353, 0.2905, 0.2353, 0.2905, 0.05973, 0.466, 0.05973, 0.466, 0.2353, 0.2905, 0.2353, 0.2905, 0.05973, 0.466, 0.05973, 0.466, 0.2353, 0.2905, 0.2353, 0.2905, 0.05973, 0.466, 0.05973, 0.466, 0.2353, 0.2905, 0.2353, 0.2905, 0.05973, 0.466, 0.05973, 0.466, 0.2353, 0.2905, 0.2353, 0.2905, 0.05973, 0.466, 0.05973, 0.466, 0.2353, 0.2905, 0.2353, 0.2905, 0.05973, 0.466, 0.05973, 0.466, 0.2353, 0.2905, 0.2353, 0.2905, 0.05973, 0.466, 0.05973, 0.466, 0.2353, 0.2905, 0.2353, 0.2905, 0.05973, 0.466, 0.05973, 0.466, 0.2353, 0.2905, 0.2353, 0.2905, 0.05973, 0.466, 0.05973, 0.466, 0.2353, 0.2905, 0.2353, 0.2905, 0.05973, 0.466, 0.05973, 0.466, 0.2353, 0.2905, 0.2353, 0.2905, 0.05973, 0.466, 0.05973, 0.466, 0.2353, 0.2905, 0.2353, 0.2905, 0.05973, 0.466, 0.05973, 0.466, 0.2353, 0.2905, 0.2353, 0.2905, 0.05973, 0.466, 0.05973, 0.466, 0.2353, 0.2905, 0.2353, 0.2905, 0.05973, 0.466, 0.05973, 0.466, 0.2353, 0.2905, 0.2353, 0.2905, 0.05973, 0.466, 0.05973, 0.466, 0.2353, 0.2905, 0.2353, 0.2905, 0.05973, 0.466, 0.05973, 0.466, 0.2353, 0.2905, 0.2353, 0.2905, 0.05973, 0.466, 0.05973, 0.466, 0.2353, 0.2905, 0.2353, 0.2905, 0.05973, 0.466, 0.05973, 0.466, 0.2353, 0.2905, 0.2353, 0.2905, 0.05973, 0.466, 0.05973, 0.466, 0.2353, 0.2905, 0.2353, 0.2905, 0.05973, 0.466, 0.05973, 0.466, 0.2353, 0.2905, 0.2353, 0.2905, 0.05973, 0.466, 0.05973, 0.466, 0.2353, 0.2905, 0.2353, 0.2905, 0.05973, 0.466, 0.05973, 0.466, 0.2353, 0.2905, 0.2353, 0.2905, 0.05973, 0.466, 0.05973, 0.466, 0.2353, 0.2905, 0.2353, 0.2905, 0.05973, 0.466, 0.05973, 0.466, 0.2353, 0.2905, 0.2353, 0.2905, 0.05973, 0.466, 0.05973, 0.466, 0.2353, 0.2905, 0.2353, 0.2905, 0.05973, 0.466, 0.05973, 0.466, 0.2353, 0.2905, 0.2353, 0.2905, 0.05973, 0.466, 0.05973, 0.466, 0.2353, 0.8384, 0.6417, 0.8669, 0.6389, 0.8943, 0.6306, 0.9195, 0.6171, 0.9417, 0.5989, 0.9598, 0.5768, 0.9733, 0.5516, 0.9816, 0.5242, 0.9844, 0.4957, 0.9816, 0.4673, 0.9733, 0.4399, 0.9598, 0.4146, 0.9417, 0.3925, 0.9195, 0.3744, 0.8943, 0.3609, 0.8669, 0.3526, 0.8384, 0.3498, 0.81, 0.3526, 0.7826, 0.3609, 0.7573, 0.3744, 0.7352, 0.3925, 0.7171, 0.4146, 0.7036, 0.4399, 0.6953, 0.4673, 0.6925, 0.4957, 0.6953, 0.5242, 0.7036, 0.5516, 0.7171, 0.5768, 0.7352, 0.5989, 0.7573, 0.6171, 0.7826, 0.6306, 0.81, 0.6389, 0.2905, 0.2353, 0.2905, 0.05973, 0.466, 0.05973, 0.466, 0.2353, 0.2905, 0.2353, 0.2905, 0.05973, 0.466, 0.05973, 0.466, 0.2353, 0.8384, 0.6417, 0.8669, 0.6389, 0.8943, 0.6306, 0.9195, 0.6171, 0.9417, 0.5989, 0.9598, 0.5768, 0.9733, 0.5516, 0.9816, 0.5242, 0.9844, 0.4957, 0.9816, 0.4673, 0.9733, 0.4399, 0.9598, 0.4146, 0.9417, 0.3925, 0.9195, 0.3744, 0.8943, 0.3609, 0.8669, 0.3526, 0.8384, 0.3498, 0.81, 0.3526, 0.7826, 0.3609, 0.7573, 0.3744, 0.7352, 0.3925, 0.7171, 0.4146, 0.7036, 0.4399, 0.6953, 0.4673, 0.6925, 0.4957, 0.6953, 0.5242, 0.7036, 0.5516, 0.7171, 0.5768, 0.7352, 0.5989, 0.7573, 0.6171, 0.7826, 0.6306, 0.81, 0.6389, 0.2905, 0.2353, 0.2905, 0.05973, 0.466, 0.05973, 0.466, 0.2353, 0.2905, 0.2353, 0.2905, 0.05973, 0.466, 0.05973, 0.466, 0.2353, 0.2905, 0.2353, 0.2905, 0.05973, 0.466, 0.05973, 0.466, 0.2353, 0.2905, 0.2353, 0.2905, 0.05973, 0.466, 0.05973, 0.466, 0.2353, 0.2905, 0.2353, 0.2905, 0.05973, 0.466, 0.05973, 0.466, 0.2353, 0.2905, 0.2353, 0.2905, 0.05973, 0.466, 0.05973, 0.466, 0.2353, 0.2905, 0.2353, 0.2905, 0.05973, 0.466, 0.05973, 0.466, 0.2353, 0.2905, 0.2353, 0.2905, 0.05973, 0.466, 0.05973, 0.466, 0.2353, 0.2905, 0.2353, 0.2905, 0.05973, 0.466, 0.05973, 0.466, 0.2353, 0.2905, 0.2353, 0.2905, 0.05973, 0.466, 0.05973, 0.466, 0.2353, 0.2905, 0.2353, 0.2905, 0.05973, 0.466, 0.05973, 0.466, 0.2353, 0.2905, 0.2353, 0.2905, 0.05973, 0.466, 0.05973, 0.466, 0.2353, 0.2905, 0.2353, 0.2905, 0.05973, 0.466, 0.05973, 0.466, 0.2353, 0.2905, 0.2353, 0.2905, 0.05973, 0.466, 0.05973, 0.466, 0.2353, 0.2905, 0.2353, 0.2905, 0.05973, 0.466, 0.05973, 0.466, 0.2353, 0.2905, 0.2353, 0.2905, 0.05973, 0.466, 0.05973, 0.466, 0.2353, 0.2905, 0.2353, 0.2905, 0.05973, 0.466, 0.05973, 0.466, 0.2353, 0.2905, 0.2353, 0.2905, 0.05973, 0.466, 0.05973, 0.466, 0.2353, 0.2905, 0.2353, 0.2905, 0.05973, 0.466, 0.05973, 0.466, 0.2353, 0.2905, 0.2353, 0.2905, 0.05973, 0.466, 0.05973, 0.466, 0.2353, 0.2905, 0.2353, 0.2905, 0.05973, 0.466, 0.05973, 0.466, 0.2353, 0.2905, 0.2353, 0.2905, 0.05973, 0.466, 0.05973, 0.466, 0.2353, 0.2905, 0.2353, 0.2905, 0.05973, 0.466, 0.05973, 0.466, 0.2353, 0.2905, 0.2353, 0.2905, 0.05973, 0.466, 0.05973, 0.466, 0.2353, 0.2905, 0.2353, 0.2905, 0.05973, 0.466, 0.05973, 0.466, 0.2353, 0.2905, 0.2353, 0.2905, 0.05973, 0.466, 0.05973, 0.466, 0.2353, 0.2905, 0.2353, 0.2905, 0.05973, 0.466, 0.05973, 0.466, 0.2353, 0.2905, 0.2353, 0.2905, 0.05973, 0.466, 0.05973, 0.466, 0.2353, 0.2905, 0.2353, 0.2905, 0.05973, 0.466, 0.05973, 0.466, 0.2353, 0.2905, 0.2353, 0.2905, 0.05973, 0.466, 0.05973, 0.466, 0.2353, 0.8384, 0.6417, 0.8669, 0.6389, 0.8943, 0.6306, 0.9195, 0.6171, 0.9417, 0.5989, 0.9598, 0.5768, 0.9733, 0.5516, 0.9816, 0.5242, 0.9844, 0.4957, 0.9816, 0.4673, 0.9733, 0.4399, 0.9598, 0.4146, 0.9417, 0.3925, 0.9195, 0.3744, 0.8943, 0.3609, 0.8669, 0.3526, 0.8384, 0.3498, 0.81, 0.3526, 0.7826, 0.3609, 0.7573, 0.3744, 0.7352, 0.3925, 0.7171, 0.4146, 0.7036, 0.4399, 0.6953, 0.4673, 0.6925, 0.4957, 0.6953, 0.5242, 0.7036, 0.5516, 0.7171, 0.5768, 0.7352, 0.5989, 0.7573, 0.6171, 0.7826, 0.6306, 0.81, 0.6389, 0.2905, 0.2353, 0.2905, 0.05973, 0.466, 0.05973, 0.466, 0.2353, 0.2905, 0.2353, 0.2905, 0.05973, 0.466, 0.05973, 0.466, 0.2353, 0.8384, 0.6417, 0.8669, 0.6389, 0.8943, 0.6306, 0.9195, 0.6171, 0.9417, 0.5989, 0.9598, 0.5768, 0.9733, 0.5516, 0.9816, 0.5242, 0.9844, 0.4957, 0.9816, 0.4673, 0.9733, 0.4399, 0.9598, 0.4146, 0.9417, 0.3925, 0.9195, 0.3744, 0.8943, 0.3609, 0.8669, 0.3526, 0.8384, 0.3498, 0.81, 0.3526, 0.7826, 0.3609, 0.7573, 0.3744, 0.7352, 0.3925, 0.7171, 0.4146, 0.7036, 0.4399, 0.6953, 0.4673, 0.6925, 0.4957, 0.6953, 0.5242, 0.7036, 0.5516, 0.7171, 0.5768, 0.7352, 0.5989, 0.7573, 0.6171, 0.7826, 0.6306, 0.81, 0.6389, 0.2905, 0.2353, 0.2905, 0.05973, 0.466, 0.05973, 0.466, 0.2353, 0.2905, 0.2353, 0.2905, 0.05973, 0.466, 0.05973, 0.466, 0.2353, 0.2905, 0.2353, 0.2905, 0.05973, 0.466, 0.05973, 0.466, 0.2353, 0.2905, 0.2353, 0.2905, 0.05973, 0.466, 0.05973, 0.466, 0.2353, 0.2905, 0.2353, 0.2905, 0.05973, 0.466, 0.05973, 0.466, 0.2353, 0.2905, 0.2353, 0.2905, 0.05973, 0.466, 0.05973, 0.466, 0.2353, 0.2905, 0.2353, 0.2905, 0.05973, 0.466, 0.05973, 0.466, 0.2353, 0.2905, 0.2353, 0.2905, 0.05973, 0.466, 0.05973, 0.466, 0.2353, 0.2905, 0.2353, 0.2905, 0.05973, 0.466, 0.05973, 0.466, 0.2353, 0.2905, 0.2353, 0.2905, 0.05973, 0.466, 0.05973, 0.466, 0.2353, 0.2905, 0.2353, 0.2905, 0.05973, 0.466, 0.05973, 0.466, 0.2353, 0.2905, 0.2353, 0.2905, 0.05973, 0.466, 0.05973, 0.466, 0.2353, 0.2905, 0.2353, 0.2905, 0.05973, 0.466, 0.05973, 0.466, 0.2353, 0.2905, 0.2353, 0.2905, 0.05973, 0.466, 0.05973, 0.466, 0.2353, 0.2905, 0.2353, 0.2905, 0.05973, 0.466, 0.05973, 0.466, 0.2353, 0.2905, 0.2353, 0.2905, 0.05973, 0.466, 0.05973, 0.466, 0.2353, 0.2905, 0.2353, 0.2905, 0.05973, 0.466, 0.05973, 0.466, 0.2353, 0.2905, 0.2353, 0.2905, 0.05973, 0.466, 0.05973, 0.466, 0.2353, 0.2905, 0.2353, 0.2905, 0.05973, 0.466, 0.05973, 0.466, 0.2353, 0.2905, 0.2353, 0.2905, 0.05973, 0.466, 0.05973, 0.466, 0.2353, 0.2905, 0.2353, 0.2905, 0.05973, 0.466, 0.05973, 0.466, 0.2353, 0.2905, 0.2353, 0.2905, 0.05973, 0.466, 0.05973, 0.466, 0.2353, 0.2905, 0.2353, 0.2905, 0.05973, 0.466, 0.05973, 0.466, 0.2353, 0.2905, 0.2353, 0.2905, 0.05973, 0.466, 0.05973, 0.466, 0.2353, 0.2905, 0.2353, 0.2905, 0.05973, 0.466, 0.05973, 0.466, 0.2353, 0.2905, 0.2353, 0.2905, 0.05973, 0.466, 0.05973, 0.466, 0.2353, 0.2905, 0.2353, 0.2905, 0.05973, 0.466, 0.05973, 0.466, 0.2353, 0.2905, 0.2353, 0.2905, 0.05973, 0.466, 0.05973, 0.466, 0.2353, 0.2905, 0.2353, 0.2905, 0.05973, 0.466, 0.05973, 0.466, 0.2353, 0.2905, 0.2353, 0.2905, 0.05973, 0.466, 0.05973, 0.466, 0.2353, 0.8384, 0.6417, 0.8669, 0.6389, 0.8943, 0.6306, 0.9195, 0.6171, 0.9417, 0.5989, 0.9598, 0.5768, 0.9733, 0.5516, 0.9816, 0.5242, 0.9844, 0.4957, 0.9816, 0.4673, 0.9733, 0.4399, 0.9598, 0.4146, 0.9417, 0.3925, 0.9195, 0.3744, 0.8943, 0.3609, 0.8669, 0.3526, 0.8384, 0.3498, 0.81, 0.3526, 0.7826, 0.3609, 0.7573, 0.3744, 0.7352, 0.3925, 0.7171, 0.4146, 0.7036, 0.4399, 0.6953, 0.4673, 0.6925, 0.4957, 0.6953, 0.5242, 0.7036, 0.5516, 0.7171, 0.5768, 0.7352, 0.5989, 0.7573, 0.6171, 0.7826, 0.6306, 0.81, 0.6389, 0.2905, 0.2353, 0.2905, 0.05973, 0.466, 0.05973, 0.466, 0.2353, 0.2905, 0.2353, 0.2905, 0.05973, 0.466, 0.05973, 0.466, 0.2353, 0.8384, 0.6417, 0.8669, 0.6389, 0.8943, 0.6306, 0.9195, 0.6171, 0.9417, 0.5989, 0.9598, 0.5768, 0.9733, 0.5516, 0.9816, 0.5242, 0.9844, 0.4957, 0.9816, 0.4673, 0.9733, 0.4399, 0.9598, 0.4146, 0.9417, 0.3925, 0.9195, 0.3744, 0.8943, 0.3609, 0.8669, 0.3526, 0.8384, 0.3498, 0.81, 0.3526, 0.7826, 0.3609, 0.7573, 0.3744, 0.7352, 0.3925, 0.7171, 0.4146, 0.7036, 0.4399, 0.6953, 0.4673, 0.6925, 0.4957, 0.6953, 0.5242, 0.7036, 0.5516, 0.7171, 0.5768, 0.7352, 0.5989, 0.7573, 0.6171, 0.7826, 0.6306, 0.81, 0.6389, 0.2905, 0.2353, 0.2905, 0.05973, 0.466, 0.05973, 0.466, 0.2353, 0.2905, 0.2353, 0.2905, 0.05973, 0.466, 0.05973, 0.466, 0.2353, 0.2905, 0.2353, 0.2905, 0.05973, 0.466, 0.05973, 0.466, 0.2353, 0.2905, 0.2353, 0.2905, 0.05973, 0.466, 0.05973, 0.466, 0.2353, 0.2905, 0.2353, 0.2905, 0.05973, 0.466, 0.05973, 0.466, 0.2353, 0.2905, 0.2353, 0.2905, 0.05973, 0.466, 0.05973, 0.466, 0.2353, 0.2905, 0.2353, 0.2905, 0.05973, 0.466, 0.05973, 0.466, 0.2353, 0.2905, 0.2353, 0.2905, 0.05973, 0.466, 0.05973, 0.466, 0.2353, 0.2905, 0.2353, 0.2905, 0.05973, 0.466, 0.05973, 0.466, 0.2353, 0.2905, 0.2353, 0.2905, 0.05973, 0.466, 0.05973, 0.466, 0.2353, 0.2905, 0.2353, 0.2905, 0.05973, 0.466, 0.05973, 0.466, 0.2353, 0.2905, 0.2353, 0.2905, 0.05973, 0.466, 0.05973, 0.466, 0.2353, 0.2905, 0.2353, 0.2905, 0.05973, 0.466, 0.05973, 0.466, 0.2353, 0.2905, 0.2353, 0.2905, 0.05973, 0.466, 0.05973, 0.466, 0.2353, 0.2905, 0.2353, 0.2905, 0.05973, 0.466, 0.05973, 0.466, 0.2353, 0.2905, 0.2353, 0.2905, 0.05973, 0.466, 0.05973, 0.466, 0.2353, 0.2905, 0.2353, 0.2905, 0.05973, 0.466, 0.05973, 0.466, 0.2353, 0.2905, 0.2353, 0.2905, 0.05973, 0.466, 0.05973, 0.466, 0.2353, 0.2905, 0.2353, 0.2905, 0.05973, 0.466, 0.05973, 0.466, 0.2353, 0.2905, 0.2353, 0.2905, 0.05973, 0.466, 0.05973, 0.466, 0.2353, 0.2905, 0.2353, 0.2905, 0.05973, 0.466, 0.05973, 0.466, 0.2353, 0.2905, 0.2353, 0.2905, 0.05973, 0.466, 0.05973, 0.466, 0.2353, 0.2905, 0.2353, 0.2905, 0.05973, 0.466, 0.05973, 0.466, 0.2353, 0.2905, 0.2353, 0.2905, 0.05973, 0.466, 0.05973, 0.466, 0.2353, 0.2905, 0.2353, 0.2905, 0.05973, 0.466, 0.05973, 0.466, 0.2353, 0.2905, 0.2353, 0.2905, 0.05973, 0.466, 0.05973, 0.466, 0.2353, 0.2905, 0.2353, 0.2905, 0.05973, 0.466, 0.05973, 0.466, 0.2353, 0.2905, 0.2353, 0.2905, 0.05973, 0.466, 0.05973, 0.466, 0.2353, 0.2905, 0.2353, 0.2905, 0.05973, 0.466, 0.05973, 0.466, 0.2353, 0.2905, 0.2353, 0.2905, 0.05973, 0.466, 0.05973, 0.466, 0.2353, 0.8384, 0.6417, 0.8669, 0.6389, 0.8943, 0.6306, 0.9195, 0.6171, 0.9417, 0.5989, 0.9598, 0.5768, 0.9733, 0.5516, 0.9816, 0.5242, 0.9844, 0.4957, 0.9816, 0.4673, 0.9733, 0.4399, 0.9598, 0.4146, 0.9417, 0.3925, 0.9195, 0.3744, 0.8943, 0.3609, 0.8669, 0.3526, 0.8384, 0.3498, 0.81, 0.3526, 0.7826, 0.3609, 0.7573, 0.3744, 0.7352, 0.3925, 0.7171, 0.4146, 0.7036, 0.4399, 0.6953, 0.4673, 0.6925, 0.4957, 0.6953, 0.5242, 0.7036, 0.5516, 0.7171, 0.5768, 0.7352, 0.5989, 0.7573, 0.6171, 0.7826, 0.6306, 0.81, 0.6389, 0.2905, 0.2353, 0.2905, 0.05973, 0.466, 0.05973, 0.466, 0.2353, 0.2905, 0.2353, 0.2905, 0.05973, 0.466, 0.05973, 0.466, 0.2353, 0.8384, 0.6417, 0.8669, 0.6389, 0.8943, 0.6306, 0.9195, 0.6171, 0.9417, 0.5989, 0.9598, 0.5768, 0.9733, 0.5516, 0.9816, 0.5242, 0.9844, 0.4957, 0.9816, 0.4673, 0.9733, 0.4399, 0.9598, 0.4146, 0.9417, 0.3925, 0.9195, 0.3744, 0.8943, 0.3609, 0.8669, 0.3526, 0.8384, 0.3498, 0.81, 0.3526, 0.7826, 0.3609, 0.7573, 0.3744, 0.7352, 0.3925, 0.7171, 0.4146, 0.7036, 0.4399, 0.6953, 0.4673, 0.6925, 0.4957, 0.6953, 0.5242, 0.7036, 0.5516, 0.7171, 0.5768, 0.7352, 0.5989, 0.7573, 0.6171, 0.7826, 0.6306, 0.81, 0.6389, 0.2905, 0.2353, 0.2905, 0.05973, 0.466, 0.05973, 0.466, 0.2353, 0.2905, 0.2353, 0.2905, 0.05973, 0.466, 0.05973, 0.466, 0.2353, 0.2905, 0.2353, 0.2905, 0.05973, 0.466, 0.05973, 0.466, 0.2353, 0.2905, 0.2353, 0.2905, 0.05973, 0.466, 0.05973, 0.466, 0.2353, 0.2905, 0.2353, 0.2905, 0.05973, 0.466, 0.05973, 0.466, 0.2353, 0.2905, 0.2353, 0.2905, 0.05973, 0.466, 0.05973, 0.466, 0.2353, 0.2905, 0.2353, 0.2905, 0.05973, 0.466, 0.05973, 0.466, 0.2353, 0.2905, 0.2353, 0.2905, 0.05973, 0.466, 0.05973, 0.466, 0.2353, 0.2905, 0.2353, 0.2905, 0.05973, 0.466, 0.05973, 0.466, 0.2353, 0.2905, 0.2353, 0.2905, 0.05973, 0.466, 0.05973, 0.466, 0.2353, 0.2905, 0.2353, 0.2905, 0.05973, 0.466, 0.05973, 0.466, 0.2353, 0.2905, 0.2353, 0.2905, 0.05973, 0.466, 0.05973, 0.466, 0.2353, 0.2905, 0.2353, 0.2905, 0.05973, 0.466, 0.05973, 0.466, 0.2353, 0.2905, 0.2353, 0.2905, 0.05973, 0.466, 0.05973, 0.466, 0.2353, 0.2905, 0.2353, 0.2905, 0.05973, 0.466, 0.05973, 0.466, 0.2353, 0.2905, 0.2353, 0.2905, 0.05973, 0.466, 0.05973, 0.466, 0.2353, 0.2905, 0.2353, 0.2905, 0.05973, 0.466, 0.05973, 0.466, 0.2353, 0.2905, 0.2353, 0.2905, 0.05973, 0.466, 0.05973, 0.466, 0.2353, 0.2905, 0.2353, 0.2905, 0.05973, 0.466, 0.05973, 0.466, 0.2353, 0.2905, 0.2353, 0.2905, 0.05973, 0.466, 0.05973, 0.466, 0.2353, 0.2905, 0.2353, 0.2905, 0.05973, 0.466, 0.05973, 0.466, 0.2353, 0.2905, 0.2353, 0.2905, 0.05973, 0.466, 0.05973, 0.466, 0.2353, 0.2905, 0.2353, 0.2905, 0.05973, 0.466, 0.05973, 0.466, 0.2353, 0.2905, 0.2353, 0.2905, 0.05973, 0.466, 0.05973, 0.466, 0.2353, 0.2905, 0.2353, 0.2905, 0.05973, 0.466, 0.05973, 0.466, 0.2353, 0.2905, 0.2353, 0.2905, 0.05973, 0.466, 0.05973, 0.466, 0.2353, 0.2905, 0.2353, 0.2905, 0.05973, 0.466, 0.05973, 0.466, 0.2353, 0.2905, 0.2353, 0.2905, 0.05973, 0.466, 0.05973, 0.466, 0.2353, 0.2905, 0.2353, 0.2905, 0.05973, 0.466, 0.05973, 0.466, 0.2353, 0.2905, 0.2353, 0.2905, 0.05973, 0.466, 0.05973, 0.466, 0.2353, 0.8384, 0.6417, 0.8669, 0.6389, 0.8943, 0.6306, 0.9195, 0.6171, 0.9417, 0.5989, 0.9598, 0.5768, 0.9733, 0.5516, 0.9816, 0.5242, 0.9844, 0.4957, 0.9816, 0.4673, 0.9733, 0.4399, 0.9598, 0.4146, 0.9417, 0.3925, 0.9195, 0.3744, 0.8943, 0.3609, 0.8669, 0.3526, 0.8384, 0.3498, 0.81, 0.3526, 0.7826, 0.3609, 0.7573, 0.3744, 0.7352, 0.3925, 0.7171, 0.4146, 0.7036, 0.4399, 0.6953, 0.4673, 0.6925, 0.4957, 0.6953, 0.5242, 0.7036, 0.5516, 0.7171, 0.5768, 0.7352, 0.5989, 0.7573, 0.6171, 0.7826, 0.6306, 0.81, 0.6389, 0.2905, 0.2353, 0.2905, 0.05973, 0.466, 0.05973, 0.466, 0.2353, 0.2905, 0.2353, 0.2905, 0.05973, 0.466, 0.05973, 0.466, 0.2353, 0.8384, 0.6417, 0.8669, 0.6389, 0.8943, 0.6306, 0.9195, 0.6171, 0.9417, 0.5989, 0.9598, 0.5768, 0.9733, 0.5516, 0.9816, 0.5242, 0.9844, 0.4957, 0.9816, 0.4673, 0.9733, 0.4399, 0.9598, 0.4146, 0.9417, 0.3925, 0.9195, 0.3744, 0.8943, 0.3609, 0.8669, 0.3526, 0.8384, 0.3498, 0.81, 0.3526, 0.7826, 0.3609, 0.7573, 0.3744, 0.7352, 0.3925, 0.7171, 0.4146, 0.7036, 0.4399, 0.6953, 0.4673, 0.6925, 0.4957, 0.6953, 0.5242, 0.7036, 0.5516, 0.7171, 0.5768, 0.7352, 0.5989, 0.7573, 0.6171, 0.7826, 0.6306, 0.81, 0.6389, 0.2905, 0.2353, 0.2905, 0.05973, 0.466, 0.05973, 0.466, 0.2353, 0.2905, 0.2353, 0.2905, 0.05973, 0.466, 0.05973, 0.466, 0.2353, 0.2905, 0.2353, 0.2905, 0.05973, 0.466, 0.05973, 0.466, 0.2353, 0.2905, 0.2353, 0.2905, 0.05973, 0.466, 0.05973, 0.466, 0.2353, 0.2905, 0.2353, 0.2905, 0.05973, 0.466, 0.05973, 0.466, 0.2353, 0.2905, 0.2353, 0.2905, 0.05973, 0.466, 0.05973, 0.466, 0.2353, 0.2905, 0.2353, 0.2905, 0.05973, 0.466, 0.05973, 0.466, 0.2353, 0.2905, 0.2353, 0.2905, 0.05973, 0.466, 0.05973, 0.466, 0.2353, 0.2905, 0.2353, 0.2905, 0.05973, 0.466, 0.05973, 0.466, 0.2353, 0.2905, 0.2353, 0.2905, 0.05973, 0.466, 0.05973, 0.466, 0.2353, 0.2905, 0.2353, 0.2905, 0.05973, 0.466, 0.05973, 0.466, 0.2353, 0.2905, 0.2353, 0.2905, 0.05973, 0.466, 0.05973, 0.466, 0.2353, 0.2905, 0.2353, 0.2905, 0.05973, 0.466, 0.05973, 0.466, 0.2353, 0.2905, 0.2353, 0.2905, 0.05973, 0.466, 0.05973, 0.466, 0.2353, 0.2905, 0.2353, 0.2905, 0.05973, 0.466, 0.05973, 0.466, 0.2353, 0.2905, 0.2353, 0.2905, 0.05973, 0.466, 0.05973, 0.466, 0.2353, 0.2905, 0.2353, 0.2905, 0.05973, 0.466, 0.05973, 0.466, 0.2353, 0.2905, 0.2353, 0.2905, 0.05973, 0.466, 0.05973, 0.466, 0.2353, 0.2905, 0.2353, 0.2905, 0.05973, 0.466, 0.05973, 0.466, 0.2353, 0.2905, 0.2353, 0.2905, 0.05973, 0.466, 0.05973, 0.466, 0.2353, 0.2905, 0.2353, 0.2905, 0.05973, 0.466, 0.05973, 0.466, 0.2353, 0.2905, 0.2353, 0.2905, 0.05973, 0.466, 0.05973, 0.466, 0.2353, 0.2905, 0.2353, 0.2905, 0.05973, 0.466, 0.05973, 0.466, 0.2353, 0.2905, 0.2353, 0.2905, 0.05973, 0.466, 0.05973, 0.466, 0.2353, 0.2905, 0.2353, 0.2905, 0.05973, 0.466, 0.05973, 0.466, 0.2353, 0.2905, 0.2353, 0.2905, 0.05973, 0.466, 0.05973, 0.466, 0.2353, 0.2905, 0.2353, 0.2905, 0.05973, 0.466, 0.05973, 0.466, 0.2353, 0.2905, 0.2353, 0.2905, 0.05973, 0.466, 0.05973, 0.466, 0.2353, 0.2905, 0.2353, 0.2905, 0.05973, 0.466, 0.05973, 0.466, 0.2353, 0.2905, 0.2353, 0.2905, 0.05973, 0.466, 0.05973, 0.466, 0.2353, 0.8384, 0.6432, 0.8669, 0.6404, 0.8943, 0.6321, 0.9195, 0.6186, 0.9417, 0.6005, 0.9598, 0.5784, 0.9733, 0.5531, 0.9816, 0.5257, 0.9844, 0.4973, 0.9816, 0.4688, 0.9733, 0.4414, 0.9598, 0.4162, 0.9417, 0.394, 0.9195, 0.3759, 0.8943, 0.3624, 0.8669, 0.3541, 0.8384, 0.3513, 0.81, 0.3541, 0.7826, 0.3624, 0.7573, 0.3759, 0.7352, 0.394, 0.7171, 0.4162, 0.7036, 0.4414, 0.6953, 0.4688, 0.6925, 0.4973, 0.6953, 0.5257, 0.7036, 0.5531, 0.7171, 0.5784, 0.7352, 0.6005, 0.7573, 0.6186, 0.7826, 0.6321, 0.81, 0.6404, 0.2905, 0.2353, 0.2905, 0.05973, 0.466, 0.05973, 0.466, 0.2353, 0.2905, 0.2353, 0.2905, 0.05973, 0.466, 0.05973, 0.466, 0.2353, 0.8384, 0.6417, 0.8669, 0.6389, 0.8943, 0.6306, 0.9195, 0.6171, 0.9417, 0.5989, 0.9598, 0.5768, 0.9733, 0.5516, 0.9816, 0.5242, 0.9844, 0.4957, 0.9816, 0.4673, 0.9733, 0.4399, 0.9598, 0.4146, 0.9417, 0.3925, 0.9195, 0.3744, 0.8943, 0.3609, 0.8669, 0.3526, 0.8384, 0.3498, 0.81, 0.3526, 0.7826, 0.3609, 0.7573, 0.3744, 0.7352, 0.3925, 0.7171, 0.4146, 0.7036, 0.4399, 0.6953, 0.4673, 0.6925, 0.4957, 0.6953, 0.5242, 0.7036, 0.5516, 0.7171, 0.5768, 0.7352, 0.5989, 0.7573, 0.6171, 0.7826, 0.6306, 0.81, 0.6389, 0.2905, 0.2353, 0.2905, 0.05973, 0.466, 0.05973, 0.466, 0.2353, 0.2905, 0.2353, 0.2905, 0.05973, 0.466, 0.05973, 0.466, 0.2353, 0.2905, 0.2353, 0.2905, 0.05973, 0.466, 0.05973, 0.466, 0.2353, 0.2905, 0.2353, 0.2905, 0.05973, 0.466, 0.05973, 0.466, 0.2353, 0.2905, 0.2353, 0.2905, 0.05973, 0.466, 0.05973, 0.466, 0.2353, 0.2905, 0.2353, 0.2905, 0.05973, 0.466, 0.05973, 0.466, 0.2353, 0.2905, 0.2353, 0.2905, 0.05973, 0.466, 0.05973, 0.466, 0.2353, 0.2905, 0.2353, 0.2905, 0.05973, 0.466, 0.05973, 0.466, 0.2353, 0.2905, 0.2353, 0.2905, 0.05973, 0.466, 0.05973, 0.466, 0.2353, 0.2905, 0.2353, 0.2905, 0.05973, 0.466, 0.05973, 0.466, 0.2353, 0.2905, 0.2353, 0.2905, 0.05973, 0.466, 0.05973, 0.466, 0.2353, 0.2905, 0.2353, 0.2905, 0.05973, 0.466, 0.05973, 0.466, 0.2353, 0.2905, 0.2353, 0.2905, 0.05973, 0.466, 0.05973, 0.466, 0.2353, 0.2905, 0.2353, 0.2905, 0.05973, 0.466, 0.05973, 0.466, 0.2353, 0.2905, 0.2353, 0.2905, 0.05973, 0.466, 0.05973, 0.466, 0.2353, 0.2905, 0.2353, 0.2905, 0.05973, 0.466, 0.05973, 0.466, 0.2353, 0.2905, 0.2353, 0.2905, 0.05973, 0.466, 0.05973, 0.466, 0.2353, 0.2905, 0.2353, 0.2905, 0.05973, 0.466, 0.05973, 0.466, 0.2353, 0.2905, 0.2353, 0.2905, 0.05973, 0.466, 0.05973, 0.466, 0.2353, 0.2905, 0.2353, 0.2905, 0.05973, 0.466, 0.05973, 0.466, 0.2353, 0.2905, 0.2353, 0.2905, 0.05973, 0.466, 0.05973, 0.466, 0.2353, 0.2905, 0.2353, 0.2905, 0.05973, 0.466, 0.05973, 0.466, 0.2353, 0.2905, 0.2353, 0.2905, 0.05973, 0.466, 0.05973, 0.466, 0.2353, 0.2905, 0.2353, 0.2905, 0.05973, 0.466, 0.05973, 0.466, 0.2353, 0.2905, 0.2353, 0.2905, 0.05973, 0.466, 0.05973, 0.466, 0.2353, 0.2905, 0.2353, 0.2905, 0.05973, 0.466, 0.05973, 0.466, 0.2353, 0.2905, 0.2353, 0.2905, 0.05973, 0.466, 0.05973, 0.466, 0.2353, 0.2905, 0.2353, 0.2905, 0.05973, 0.466, 0.05973, 0.466, 0.2353, 0.2905, 0.2353, 0.2905, 0.05973, 0.466, 0.05973, 0.466, 0.2353, 0.2905, 0.2353, 0.2905, 0.05973, 0.466, 0.05973, 0.466, 0.2353, 0.8384, 0.6417, 0.8669, 0.6389, 0.8943, 0.6306, 0.9195, 0.6171, 0.9417, 0.5989, 0.9598, 0.5768, 0.9733, 0.5516, 0.9816, 0.5242, 0.9844, 0.4957, 0.9816, 0.4673, 0.9733, 0.4399, 0.9598, 0.4146, 0.9417, 0.3925, 0.9195, 0.3744, 0.8943, 0.3609, 0.8669, 0.3526, 0.8384, 0.3498, 0.81, 0.3526, 0.7826, 0.3609, 0.7573, 0.3744, 0.7352, 0.3925, 0.7171, 0.4146, 0.7036, 0.4399, 0.6953, 0.4673, 0.6925, 0.4957, 0.6953, 0.5242, 0.7036, 0.5516, 0.7171, 0.5768, 0.7352, 0.5989, 0.7573, 0.6171, 0.7826, 0.6306, 0.81, 0.6389, 0.2905, 0.2353, 0.2905, 0.05973, 0.466, 0.05973, 0.466, 0.2353, 0.2905, 0.2353, 0.2905, 0.05973, 0.466, 0.05973, 0.466, 0.2353, 0.8384, 0.6417, 0.8669, 0.6389, 0.8943, 0.6306, 0.9195, 0.6171, 0.9417, 0.5989, 0.9598, 0.5768, 0.9733, 0.5516, 0.9816, 0.5242, 0.9844, 0.4957, 0.9816, 0.4673, 0.9733, 0.4399, 0.9598, 0.4146, 0.9417, 0.3925, 0.9195, 0.3744, 0.8943, 0.3609, 0.8669, 0.3526, 0.8384, 0.3498, 0.81, 0.3526, 0.7826, 0.3609, 0.7573, 0.3744, 0.7352, 0.3925, 0.7171, 0.4146, 0.7036, 0.4399, 0.6953, 0.4673, 0.6925, 0.4957, 0.6953, 0.5242, 0.7036, 0.5516, 0.7171, 0.5768, 0.7352, 0.5989, 0.7573, 0.6171, 0.7826, 0.6306, 0.81, 0.6389, 0.2905, 0.2353, 0.2905, 0.05973, 0.466, 0.05973, 0.466, 0.2353, 0.2905, 0.2353, 0.2905, 0.05973, 0.466, 0.05973, 0.466, 0.2353, 0.2905, 0.2353, 0.2905, 0.05973, 0.466, 0.05973, 0.466, 0.2353, 0.2905, 0.2353, 0.2905, 0.05973, 0.466, 0.05973, 0.466, 0.2353, 0.2905, 0.2353, 0.2905, 0.05973, 0.466, 0.05973, 0.466, 0.2353, 0.2905, 0.2353, 0.2905, 0.05973, 0.466, 0.05973, 0.466, 0.2353, 0.2905, 0.2353, 0.2905, 0.05973, 0.466, 0.05973, 0.466, 0.2353, 0.2905, 0.2353, 0.2905, 0.05973, 0.466, 0.05973, 0.466, 0.2353, 0.2905, 0.2353, 0.2905, 0.05973, 0.466, 0.05973, 0.466, 0.2353, 0.2905, 0.2353, 0.2905, 0.05973, 0.466, 0.05973, 0.466, 0.2353, 0.2905, 0.2353, 0.2905, 0.05973, 0.466, 0.05973, 0.466, 0.2353, 0.2905, 0.2353, 0.2905, 0.05973, 0.466, 0.05973, 0.466, 0.2353, 0.2905, 0.2353, 0.2905, 0.05973, 0.466, 0.05973, 0.466, 0.2353, 0.2905, 0.2353, 0.2905, 0.05973, 0.466, 0.05973, 0.466, 0.2353, 0.2905, 0.2353, 0.2905, 0.05973, 0.466, 0.05973, 0.466, 0.2353, 0.2905, 0.2353, 0.2905, 0.05973, 0.466, 0.05973, 0.466, 0.2353, 0.2905, 0.2353, 0.2905, 0.05973, 0.466, 0.05973, 0.466, 0.2353, 0.2905, 0.2353, 0.2905, 0.05973, 0.466, 0.05973, 0.466, 0.2353, 0.2905, 0.2353, 0.2905, 0.05973, 0.466, 0.05973, 0.466, 0.2353, 0.2905, 0.2353, 0.2905, 0.05973, 0.466, 0.05973, 0.466, 0.2353, 0.2905, 0.2353, 0.2905, 0.05973, 0.466, 0.05973, 0.466, 0.2353, 0.2905, 0.2353, 0.2905, 0.05973, 0.466, 0.05973, 0.466, 0.2353, 0.2905, 0.2353, 0.2905, 0.05973, 0.466, 0.05973, 0.466, 0.2353, 0.2905, 0.2353, 0.2905, 0.05973, 0.466, 0.05973, 0.466, 0.2353, 0.2905, 0.2353, 0.2905, 0.05973, 0.466, 0.05973, 0.466, 0.2353, 0.2905, 0.2353, 0.2905, 0.05973, 0.466, 0.05973, 0.466, 0.2353, 0.2905, 0.2353, 0.2905, 0.05973, 0.466, 0.05973, 0.466, 0.2353, 0.2905, 0.2353, 0.2905, 0.05973, 0.466, 0.05973, 0.466, 0.2353, 0.2905, 0.2353, 0.2905, 0.05973, 0.466, 0.05973, 0.466, 0.2353, 0.2905, 0.2353, 0.2905, 0.05973, 0.466, 0.05973, 0.466, 0.2353, 0.8384, 0.6417, 0.8669, 0.6389, 0.8943, 0.6306, 0.9195, 0.6171, 0.9417, 0.5989, 0.9598, 0.5768, 0.9733, 0.5516, 0.9816, 0.5242, 0.9844, 0.4957, 0.9816, 0.4673, 0.9733, 0.4399, 0.9598, 0.4146, 0.9417, 0.3925, 0.9195, 0.3744, 0.8943, 0.3609, 0.8669, 0.3526, 0.8384, 0.3498, 0.81, 0.3526, 0.7826, 0.3609, 0.7573, 0.3744, 0.7352, 0.3925, 0.7171, 0.4146, 0.7036, 0.4399, 0.6953, 0.4673, 0.6925, 0.4957, 0.6953, 0.5242, 0.7036, 0.5516, 0.7171, 0.5768, 0.7352, 0.5989, 0.7573, 0.6171, 0.7826, 0.6306, 0.81, 0.6389, 0.2905, 0.2353, 0.2905, 0.05973, 0.466, 0.05973, 0.466, 0.2353, 0.2905, 0.2353, 0.2905, 0.05973, 0.466, 0.05973, 0.466, 0.2353, 0.8384, 0.6417, 0.8669, 0.6389, 0.8943, 0.6306, 0.9195, 0.6171, 0.9417, 0.5989, 0.9598, 0.5768, 0.9733, 0.5516, 0.9816, 0.5242, 0.9844, 0.4957, 0.9816, 0.4673, 0.9733, 0.4399, 0.9598, 0.4146, 0.9417, 0.3925, 0.9195, 0.3744, 0.8943, 0.3609, 0.8669, 0.3526, 0.8384, 0.3498, 0.81, 0.3526, 0.7826, 0.3609, 0.7573, 0.3744, 0.7352, 0.3925, 0.7171, 0.4146, 0.7036, 0.4399, 0.6953, 0.4673, 0.6925, 0.4957, 0.6953, 0.5242, 0.7036, 0.5516, 0.7171, 0.5768, 0.7352, 0.5989, 0.7573, 0.6171, 0.7826, 0.6306, 0.81, 0.6389, 0.2905, 0.2353, 0.2905, 0.05973, 0.466, 0.05973, 0.466, 0.2353, 0.2905, 0.2353, 0.2905, 0.05973, 0.466, 0.05973, 0.466, 0.2353, 0.2905, 0.2353, 0.2905, 0.05973, 0.466, 0.05973, 0.466, 0.2353, 0.2905, 0.2353, 0.2905, 0.05973, 0.466, 0.05973, 0.466, 0.2353, 0.2905, 0.2353, 0.2905, 0.05973, 0.466, 0.05973, 0.466, 0.2353, 0.2905, 0.2353, 0.2905, 0.05973, 0.466, 0.05973, 0.466, 0.2353, 0.2905, 0.2353, 0.2905, 0.05973, 0.466, 0.05973, 0.466, 0.2353, 0.2905, 0.2353, 0.2905, 0.05973, 0.466, 0.05973, 0.466, 0.2353, 0.2905, 0.2353, 0.2905, 0.05973, 0.466, 0.05973, 0.466, 0.2353, 0.2905, 0.2353, 0.2905, 0.05973, 0.466, 0.05973, 0.466, 0.2353, 0.2905, 0.2353, 0.2905, 0.05973, 0.466, 0.05973, 0.466, 0.2353, 0.2905, 0.2353, 0.2905, 0.05973, 0.466, 0.05973, 0.466, 0.2353, 0.2905, 0.2353, 0.2905, 0.05973, 0.466, 0.05973, 0.466, 0.2353, 0.2905, 0.2353, 0.2905, 0.05973, 0.466, 0.05973, 0.466, 0.2353, 0.2905, 0.2353, 0.2905, 0.05973, 0.466, 0.05973, 0.466, 0.2353, 0.2905, 0.2353, 0.2905, 0.05973, 0.466, 0.05973, 0.466, 0.2353, 0.2905, 0.2353, 0.2905, 0.05973, 0.466, 0.05973, 0.466, 0.2353, 0.2905, 0.2353, 0.2905, 0.05973, 0.466, 0.05973, 0.466, 0.2353, 0.2905, 0.2353, 0.2905, 0.05973, 0.466, 0.05973, 0.466, 0.2353, 0.2905, 0.2353, 0.2905, 0.05973, 0.466, 0.05973, 0.466, 0.2353, 0.2905, 0.2353, 0.2905, 0.05973, 0.466, 0.05973, 0.466, 0.2353, 0.2905, 0.2353, 0.2905, 0.05973, 0.466, 0.05973, 0.466, 0.2353, 0.2905, 0.2353, 0.2905, 0.05973, 0.466, 0.05973, 0.466, 0.2353, 0.2905, 0.2353, 0.2905, 0.05973, 0.466, 0.05973, 0.466, 0.2353, 0.2905, 0.2353, 0.2905, 0.05973, 0.466, 0.05973, 0.466, 0.2353, 0.2905, 0.2353, 0.2905, 0.05973, 0.466, 0.05973, 0.466, 0.2353, 0.2905, 0.2353, 0.2905, 0.05973, 0.466, 0.05973, 0.466, 0.2353, 0.2905, 0.2353, 0.2905, 0.05973, 0.466, 0.05973, 0.466, 0.2353, 0.2905, 0.2353, 0.2905, 0.05973, 0.466, 0.05973, 0.466, 0.2353, 0.2905, 0.2353, 0.2905, 0.05973, 0.466, 0.05973, 0.466, 0.2353, 0.8384, 0.6417, 0.8669, 0.6389, 0.8943, 0.6306, 0.9195, 0.6171, 0.9417, 0.5989, 0.9598, 0.5768, 0.9733, 0.5516, 0.9816, 0.5242, 0.9844, 0.4957, 0.9816, 0.4673, 0.9733, 0.4399, 0.9598, 0.4146, 0.9417, 0.3925, 0.9195, 0.3744, 0.8943, 0.3609, 0.8669, 0.3526, 0.8384, 0.3498, 0.81, 0.3526, 0.7826, 0.3609, 0.7573, 0.3744, 0.7352, 0.3925, 0.7171, 0.4146, 0.7036, 0.4399, 0.6953, 0.4673, 0.6925, 0.4957, 0.6953, 0.5242, 0.7036, 0.5516, 0.7171, 0.5768, 0.7352, 0.5989, 0.7573, 0.6171, 0.7826, 0.6306, 0.81, 0.6389, 0.2905, 0.2353, 0.2905, 0.05973, 0.466, 0.05973, 0.466, 0.2353, 0.2905, 0.2353, 0.2905, 0.05973, 0.466, 0.05973, 0.466, 0.2353, 0.8384, 0.6417, 0.8669, 0.6389, 0.8943, 0.6306, 0.9195, 0.6171, 0.9417, 0.5989, 0.9598, 0.5768, 0.9733, 0.5516, 0.9816, 0.5242, 0.9844, 0.4957, 0.9816, 0.4673, 0.9733, 0.4399, 0.9598, 0.4146, 0.9417, 0.3925, 0.9195, 0.3744, 0.8943, 0.3609, 0.8669, 0.3526, 0.8384, 0.3498, 0.81, 0.3526, 0.7826, 0.3609, 0.7573, 0.3744, 0.7352, 0.3925, 0.7171, 0.4146, 0.7036, 0.4399, 0.6953, 0.4673, 0.6925, 0.4957, 0.6953, 0.5242, 0.7036, 0.5516, 0.7171, 0.5768, 0.7352, 0.5989, 0.7573, 0.6171, 0.7826, 0.6306, 0.81, 0.6389, 0.01526, 0.92, 0.5961, 0.9217, 0.5962, 0.8992, 0.01532, 0.8974, 0.01519, 0.9402, 0.5961, 0.942, 0.5961, 0.9217, 0.01526, 0.92, 0.01514, 0.9574, 0.596, 0.9592, 0.5961, 0.942, 0.01519, 0.9402, 0.01561, 0.5684, 0.5965, 0.5666, 0.5966, 0.5869, 0.01568, 0.5886, 0.01555, 0.5459, 0.5964, 0.5441, 0.5965, 0.5666, 0.01561, 0.5684, 0.01547, 0.522, 0.5963, 0.5202, 0.5964, 0.5441, 0.01555, 0.5459, 0.0154, 0.4976, 0.5963, 0.4959, 0.5963, 0.5202, 0.01547, 0.522, 0.01532, 0.4737, 0.5962, 0.472, 0.5963, 0.4959, 0.0154, 0.4976, 0.01526, 0.4512, 0.5961, 0.4495, 0.5962, 0.472, 0.01532, 0.4737, 0.01519, 0.431, 0.5961, 0.4292, 0.5961, 0.4495, 0.01526, 0.4512, 0.01514, 0.4138, 0.596, 0.412, 0.5961, 0.4292, 0.01519, 0.431, 0.01567, 0.6089, 0.5965, 0.6107, 0.5966, 0.5904, 0.01573, 0.5886, 0.0156, 0.6314, 0.5965, 0.6332, 0.5965, 0.6107, 0.01567, 0.6089, 0.01552, 0.6553, 0.5964, 0.6571, 0.5965, 0.6332, 0.0156, 0.6314, 0.01545, 0.6797, 0.5963, 0.6814, 0.5964, 0.6571, 0.01552, 0.6553, 0.8441, 0.6414, 0.8726, 0.6386, 0.8999, 0.6303, 0.9252, 0.6168, 0.9473, 0.5986, 0.9655, 0.5765, 0.9789, 0.5513, 0.9873, 0.5239, 0.9901, 0.4954, 0.9873, 0.4669, 0.9789, 0.4396, 0.9655, 0.4143, 0.9473, 0.3922, 0.9252, 0.3741, 0.8999, 0.3606, 0.8726, 0.3523, 0.8441, 0.3495, 0.8156, 0.3523, 0.7882, 0.3606, 0.763, 0.3741, 0.7409, 0.3922, 0.7227, 0.4143, 0.7092, 0.4396, 0.7009, 0.4669, 0.6981, 0.4954, 0.7009, 0.5239, 0.7092, 0.5513, 0.7227, 0.5765, 0.7409, 0.5986, 0.763, 0.6168, 0.7882, 0.6303, 0.8156, 0.6386, 0.0608, 0.2301, 0.0608, 0.06981, 0.08161, 0.06981, 0.08161, 0.2301, 0.0608, 0.2301, 0.0608, 0.06981, 0.08161, 0.06981, 0.08161, 0.2301, 0.08161, 0.06981, 0.08161, 0.2301, 0.0608, 0.2301, 0.0608, 0.06981, 0.08161, 0.06981, 0.08161, 0.2301, 0.0608, 0.2301, 0.0608, 0.06981, 0.1013, 0.2363, 0.1013, 0.06354, 0.2741, 0.06354, 0.2741, 0.2363, 0.1013, 0.2363, 0.1013, 0.06354, 0.2741, 0.06354, 0.2741, 0.2363, 0.01547, 0.8492, 0.5963, 0.851, 0.5964, 0.8271, 0.01555, 0.8253, 0.01555, 0.8253, 0.5964, 0.8271, 0.5965, 0.8046, 0.01561, 0.8028, 0.0154, 0.8736, 0.5963, 0.8753, 0.5963, 0.851, 0.01547, 0.8492, 0.01532, 0.8974, 0.5962, 0.8992, 0.5963, 0.8753, 0.0154, 0.8736, 0.01538, 0.7036, 0.5963, 0.7053, 0.5963, 0.6814, 0.01545, 0.6797, 0.01531, 0.7261, 0.5962, 0.7278, 0.5963, 0.7053, 0.01538, 0.7036, 0.01525, 0.7463, 0.5961, 0.7481, 0.5962, 0.7278, 0.01531, 0.7261, 0.01519, 0.7635, 0.5961, 0.7653, 0.5961, 0.7481, 0.01525, 0.7463, 0.01556, 0.3917, 0.5964, 0.3899, 0.5965, 0.4102, 0.01562, 0.412, 0.01549, 0.3692, 0.5964, 0.3674, 0.5964, 0.3899, 0.01556, 0.3917, 0.01542, 0.3453, 0.5963, 0.3435, 0.5964, 0.3674, 0.01549, 0.3692, 0.01534, 0.321, 0.5962, 0.3192, 0.5963, 0.3435, 0.01542, 0.3453, 0.01527, 0.2971, 0.5961, 0.2953, 0.5962, 0.3192, 0.01534, 0.321, 0.0152, 0.2746, 0.5961, 0.2728, 0.5961, 0.2953, 0.01527, 0.2971, 0.01514, 0.2543, 0.596, 0.2525, 0.5961, 0.2728, 0.0152, 0.2746, 0.8441, 0.6414, 0.8726, 0.6386, 0.8999, 0.6303, 0.9252, 0.6168, 0.9473, 0.5986, 0.9655, 0.5765, 0.9789, 0.5513, 0.9873, 0.5239, 0.9901, 0.4954, 0.9873, 0.4669, 0.9789, 0.4396, 0.9655, 0.4143, 0.9473, 0.3922, 0.9252, 0.3741, 0.8999, 0.3606, 0.8726, 0.3523, 0.8441, 0.3495, 0.8156, 0.3523, 0.7882, 0.3606, 0.763, 0.3741, 0.7409, 0.3922, 0.7227, 0.4143, 0.7092, 0.4396, 0.7009, 0.4669, 0.6981, 0.4954, 0.7009, 0.5239, 0.7092, 0.5513, 0.7227, 0.5765, 0.7409, 0.5986, 0.763, 0.6168, 0.7882, 0.6303, 0.8156, 0.6386, 0.01568, 0.7825, 0.5966, 0.7843, 0.5966, 0.7671, 0.01573, 0.7653, 0.01561, 0.8028, 0.5965, 0.8046, 0.5966, 0.7843, 0.01568, 0.7825])
me_cylinder_010.materials.append(mat_material)
me_cylinder_010.use_remesh_preserve_volume = False
me_cylinder_010.use_remesh_preserve_attributes = False
me_cylinder_010.use_mirror_vertex_groups = False
me_cylinder_010.update()

# ---- objects
ob_cylinder_002 = bpy.data.objects.new('Cylinder.002', me_cylinder_010)
ob_lamp_003 = bpy.data.objects.new('Lamp.003', light_lamp_003)
ob_lamp_002 = bpy.data.objects.new('Lamp.002', light_lamp_002)
ob_lamp_001 = bpy.data.objects.new('Lamp.001', light_lamp_001)
ob_lamp = bpy.data.objects.new('Lamp', light_lamp)
ob_camera = bpy.data.objects.new('Camera', cam_camera)

# ---- transforms, parenting, visibility, modifiers, constraints
ob_cylinder_002.location = (0.0, 0.0, 2.82)
ob_cylinder_002.scale = (1.447, 1.447, 1.447)
ob_cylinder_002.lineart.crease_threshold = 0.0
ob_lamp_003.location = (-4.07, 3.703, 8.94)
ob_lamp_003.rotation_euler = (0.6503, 0.05522, 1.866)
ob_lamp_003.scale = (1.514, 1.514, 1.514)
ob_lamp_003.lock_rotations_4d = False
ob_lamp_003.empty_display_type = 'ARROWS'
ob_lamp_003.color = (0.0, 0.0, 0.0, 0.0)
ob_lamp_003.lineart.crease_threshold = 0.0
ob_lamp_002.location = (-4.07, -3.548, 8.94)
ob_lamp_002.rotation_euler = (0.6503, 0.05522, 1.866)
ob_lamp_002.scale = (1.514, 1.514, 1.514)
ob_lamp_002.lock_rotations_4d = False
ob_lamp_002.empty_display_type = 'ARROWS'
ob_lamp_002.color = (0.0, 0.0, 0.0, 0.0)
ob_lamp_002.lineart.crease_threshold = 0.0
ob_lamp_001.location = (4.905, -3.548, 8.94)
ob_lamp_001.rotation_euler = (0.6503, 0.05522, 1.866)
ob_lamp_001.scale = (1.514, 1.514, 1.514)
ob_lamp_001.lock_rotations_4d = False
ob_lamp_001.empty_display_type = 'ARROWS'
ob_lamp_001.color = (0.0, 0.0, 0.0, 0.0)
ob_lamp_001.lineart.crease_threshold = 0.0
ob_lamp.location = (4.905, 3.703, 8.94)
ob_lamp.rotation_euler = (0.6503, 0.05522, 1.866)
ob_lamp.scale = (1.514, 1.514, 1.514)
ob_lamp.lock_rotations_4d = False
ob_lamp.empty_display_type = 'ARROWS'
ob_lamp.color = (0.0, 0.0, 0.0, 0.0)
ob_lamp.lineart.crease_threshold = 0.0
ob_camera.location = (11.33, -9.855, 8.092)
ob_camera.rotation_euler = (1.109, 0.01082, 0.8149)
ob_camera.scale = (1.514, 1.514, 1.514)
ob_camera.lock_rotations_4d = False
ob_camera.empty_display_type = 'ARROWS'
ob_camera.color = (0.0, 0.0, 0.0, 0.0)
ob_camera.display_type = 'WIRE'
ob_camera.lineart.crease_threshold = 0.0

# ---- collection membership
col_collection_1.objects.link(ob_cylinder_002)
col_collection_1.objects.link(ob_lamp_003)
col_collection_1.objects.link(ob_lamp_002)
col_collection_1.objects.link(ob_lamp_001)
col_collection_1.objects.link(ob_lamp)
col_collection_1.objects.link(ob_camera)

# ---- scene / render settings (as saved in the file)
scene.camera = ob_camera
scene.frame_start = 1; scene.frame_end = 250; scene.frame_set(1)
scene.render.engine = 'BLENDER_EEVEE_NEXT'
scene.render.image_settings.color_mode = 'RGB'
scene.render.image_settings.compression = 90
scene.render.resolution_percentage = 50
scene.render.dither_intensity = 0.0
scene.render.bake_margin = 2
scene.render.bake_bias = 0.0
scene.cycles.use_denoising = False
scene.cycles.samples = 10
scene.cycles.sampling_pattern = 'TABULATED_SOBOL'
scene.cycles.light_sampling_threshold = 0.0
scene.cycles.use_adaptive_sampling = False
scene.cycles.use_light_tree = False
scene.cycles.blur_glossy = 0.0
scene.cycles.volume_bounces = 1
scene.cycles.pixel_filter_type = 'GAUSSIAN'
scene.cycles.sample_clamp_indirect = 0.0
scene.view_settings.view_transform = 'Standard'
bpy.context.view_layer.update()

